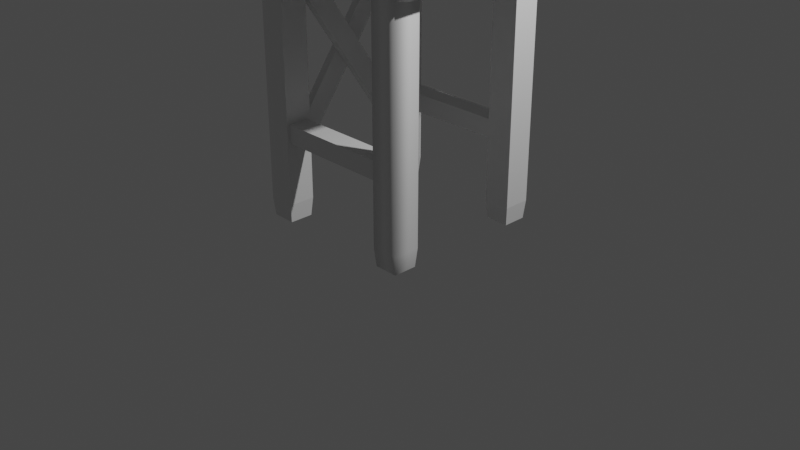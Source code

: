 # Source: chair_c.blend  (saved by Blender 3.3.6; exported with 4.5.12 LTS)
import bpy
from mathutils import Matrix  # noqa: F401  (used for matrix-valued properties, if any)

bpy.ops.wm.read_factory_settings(use_empty=True)
scene = bpy.context.scene
scene.name = 'Scene'

# ---- collections
col_collection = bpy.data.collections.new('Collection'); scene.collection.children.link(col_collection)

# ---- materials (node trees are filled in below, after node groups)
mat_material = bpy.data.materials.new('Material')
mat_material.alpha_threshold = 0.0
mat_material.use_transparent_shadow = False
mat_material.roughness = 0.5
mat_material.line_color = (0.0, 0.0, 0.0, 1.0)
mat_material_001 = bpy.data.materials.new('Material.001')
mat_material_001.alpha_threshold = 0.0
mat_material_001.use_transparent_shadow = False
mat_material_001.roughness = 0.5
mat_material_001.line_color = (0.0, 0.0, 0.0, 1.0)
mat_material_002 = bpy.data.materials.new('Material.002')
mat_material_002.alpha_threshold = 0.0
mat_material_002.use_transparent_shadow = False
mat_material_002.roughness = 0.5
mat_material_002.line_color = (0.0, 0.0, 0.0, 1.0)
mat_material_003 = bpy.data.materials.new('Material.003')
mat_material_003.alpha_threshold = 0.0
mat_material_003.use_transparent_shadow = False
mat_material_003.roughness = 0.5
mat_material_003.line_color = (0.0, 0.0, 0.0, 1.0)
mat_material_004 = bpy.data.materials.new('Material.004')
mat_material_004.alpha_threshold = 0.0
mat_material_004.use_transparent_shadow = False
mat_material_004.roughness = 0.5
mat_material_004.line_color = (0.0, 0.0, 0.0, 1.0)
mat_material_005 = bpy.data.materials.new('Material.005')
mat_material_005.alpha_threshold = 0.0
mat_material_005.use_transparent_shadow = False
mat_material_005.roughness = 0.5
mat_material_005.line_color = (0.0, 0.0, 0.0, 1.0)
mat_material_006 = bpy.data.materials.new('Material.006')
mat_material_006.alpha_threshold = 0.0
mat_material_006.use_transparent_shadow = False
mat_material_006.roughness = 0.5
mat_material_006.line_color = (0.0, 0.0, 0.0, 1.0)
mat_material_007 = bpy.data.materials.new('Material.007')
mat_material_007.alpha_threshold = 0.0
mat_material_007.use_transparent_shadow = False
mat_material_007.roughness = 0.5
mat_material_007.line_color = (0.0, 0.0, 0.0, 1.0)
mat_material_008 = bpy.data.materials.new('Material.008')
mat_material_008.alpha_threshold = 0.0
mat_material_008.use_transparent_shadow = False
mat_material_008.roughness = 0.5
mat_material_008.line_color = (0.0, 0.0, 0.0, 1.0)

# ---- material node trees
mat_material.use_nodes = True; mat_material.node_tree.nodes.clear()
_N = mat_material.node_tree.nodes; _L = mat_material.node_tree.links
n0 = _N.new('ShaderNodeOutputMaterial'); n0.name = 'Material Output'; n0.location = (300, 300)
n1 = _N.new('ShaderNodeBsdfPrincipled'); n1.name = 'Principled BSDF'; n1.location = (10, 300)
n1.distribution = 'GGX'
n1.subsurface_method = 'RANDOM_WALK_SKIN'
n1.inputs[3].default_value = 1.45
n1.inputs[27].default_value = (0.0, 0.0, 0.0, 1.0)
n1.inputs[28].default_value = 1.0
_L.new(n1.outputs[0], n0.inputs[0])
n0.is_active_output = True
mat_material_001.use_nodes = True; mat_material_001.node_tree.nodes.clear()
_N = mat_material_001.node_tree.nodes; _L = mat_material_001.node_tree.links
n0 = _N.new('ShaderNodeOutputMaterial'); n0.name = 'Material Output'; n0.location = (300, 300)
n1 = _N.new('ShaderNodeBsdfPrincipled'); n1.name = 'Principled BSDF'; n1.location = (10, 300)
n1.distribution = 'GGX'
n1.subsurface_method = 'RANDOM_WALK_SKIN'
n1.inputs[3].default_value = 1.45
n1.inputs[27].default_value = (0.0, 0.0, 0.0, 1.0)
n1.inputs[28].default_value = 1.0
_L.new(n1.outputs[0], n0.inputs[0])
n0.is_active_output = True
mat_material_002.use_nodes = True; mat_material_002.node_tree.nodes.clear()
_N = mat_material_002.node_tree.nodes; _L = mat_material_002.node_tree.links
n0 = _N.new('ShaderNodeOutputMaterial'); n0.name = 'Material Output'; n0.location = (300, 300)
n1 = _N.new('ShaderNodeBsdfPrincipled'); n1.name = 'Principled BSDF'; n1.location = (10, 300)
n1.distribution = 'GGX'
n1.subsurface_method = 'RANDOM_WALK_SKIN'
n1.inputs[3].default_value = 1.45
n1.inputs[27].default_value = (0.0, 0.0, 0.0, 1.0)
n1.inputs[28].default_value = 1.0
_L.new(n1.outputs[0], n0.inputs[0])
n0.is_active_output = True
mat_material_003.use_nodes = True; mat_material_003.node_tree.nodes.clear()
_N = mat_material_003.node_tree.nodes; _L = mat_material_003.node_tree.links
n0 = _N.new('ShaderNodeOutputMaterial'); n0.name = 'Material Output'; n0.location = (300, 300)
n1 = _N.new('ShaderNodeBsdfPrincipled'); n1.name = 'Principled BSDF'; n1.location = (10, 300)
n1.distribution = 'GGX'
n1.subsurface_method = 'RANDOM_WALK_SKIN'
n1.inputs[3].default_value = 1.45
n1.inputs[27].default_value = (0.0, 0.0, 0.0, 1.0)
n1.inputs[28].default_value = 1.0
_L.new(n1.outputs[0], n0.inputs[0])
n0.is_active_output = True
mat_material_004.use_nodes = True; mat_material_004.node_tree.nodes.clear()
_N = mat_material_004.node_tree.nodes; _L = mat_material_004.node_tree.links
n0 = _N.new('ShaderNodeOutputMaterial'); n0.name = 'Material Output'; n0.location = (300, 300)
n1 = _N.new('ShaderNodeBsdfPrincipled'); n1.name = 'Principled BSDF'; n1.location = (10, 300)
n1.distribution = 'GGX'
n1.subsurface_method = 'RANDOM_WALK_SKIN'
n1.inputs[3].default_value = 1.45
n1.inputs[27].default_value = (0.0, 0.0, 0.0, 1.0)
n1.inputs[28].default_value = 1.0
_L.new(n1.outputs[0], n0.inputs[0])
n0.is_active_output = True
mat_material_005.use_nodes = True; mat_material_005.node_tree.nodes.clear()
_N = mat_material_005.node_tree.nodes; _L = mat_material_005.node_tree.links
n0 = _N.new('ShaderNodeOutputMaterial'); n0.name = 'Material Output'; n0.location = (300, 300)
n1 = _N.new('ShaderNodeBsdfPrincipled'); n1.name = 'Principled BSDF'; n1.location = (10, 300)
n1.distribution = 'GGX'
n1.subsurface_method = 'RANDOM_WALK_SKIN'
n1.inputs[3].default_value = 1.45
n1.inputs[27].default_value = (0.0, 0.0, 0.0, 1.0)
n1.inputs[28].default_value = 1.0
_L.new(n1.outputs[0], n0.inputs[0])
n0.is_active_output = True
mat_material_006.use_nodes = True; mat_material_006.node_tree.nodes.clear()
_N = mat_material_006.node_tree.nodes; _L = mat_material_006.node_tree.links
n0 = _N.new('ShaderNodeOutputMaterial'); n0.name = 'Material Output'; n0.location = (300, 300)
n1 = _N.new('ShaderNodeBsdfPrincipled'); n1.name = 'Principled BSDF'; n1.location = (10, 300)
n1.distribution = 'GGX'
n1.subsurface_method = 'RANDOM_WALK_SKIN'
n1.inputs[3].default_value = 1.45
n1.inputs[27].default_value = (0.0, 0.0, 0.0, 1.0)
n1.inputs[28].default_value = 1.0
_L.new(n1.outputs[0], n0.inputs[0])
n0.is_active_output = True
mat_material_007.use_nodes = True; mat_material_007.node_tree.nodes.clear()
_N = mat_material_007.node_tree.nodes; _L = mat_material_007.node_tree.links
n0 = _N.new('ShaderNodeOutputMaterial'); n0.name = 'Material Output'; n0.location = (300, 300)
n1 = _N.new('ShaderNodeBsdfPrincipled'); n1.name = 'Principled BSDF'; n1.location = (10, 300)
n1.distribution = 'GGX'
n1.subsurface_method = 'RANDOM_WALK_SKIN'
n1.inputs[3].default_value = 1.45
n1.inputs[27].default_value = (0.0, 0.0, 0.0, 1.0)
n1.inputs[28].default_value = 1.0
_L.new(n1.outputs[0], n0.inputs[0])
n0.is_active_output = True
mat_material_008.use_nodes = True; mat_material_008.node_tree.nodes.clear()
_N = mat_material_008.node_tree.nodes; _L = mat_material_008.node_tree.links
n0 = _N.new('ShaderNodeOutputMaterial'); n0.name = 'Material Output'; n0.location = (300, 300)
n1 = _N.new('ShaderNodeBsdfPrincipled'); n1.name = 'Principled BSDF'; n1.location = (10, 300)
n1.distribution = 'GGX'
n1.subsurface_method = 'RANDOM_WALK_SKIN'
n1.inputs[3].default_value = 1.45
n1.inputs[27].default_value = (0.0, 0.0, 0.0, 1.0)
n1.inputs[28].default_value = 1.0
_L.new(n1.outputs[0], n0.inputs[0])
n0.is_active_output = True

# ---- world
world_world = bpy.data.worlds.new('World'); scene.world = world_world
world_world.use_nodes = True; world_world.node_tree.nodes.clear()
_N = world_world.node_tree.nodes; _L = world_world.node_tree.links
n0 = _N.new('ShaderNodeOutputWorld'); n0.name = 'World Output'; n0.location = (300, 300)
n1 = _N.new('ShaderNodeBackground'); n1.name = 'Background'; n1.location = (10, 300)
n1.inputs[0].default_value = (0.05088, 0.05088, 0.05088, 1.0)
_L.new(n1.outputs[0], n0.inputs[0])
n0.is_active_output = True
world_world.color = (0.05088, 0.05088, 0.05088)
world_world.use_sun_shadow = False
world_world.sun_shadow_jitter_overblur = 0.0

# ---- cameras
cam_camera = bpy.data.cameras.new('Camera')
cam_camera.clip_end = 100.0
cam_camera.ortho_scale = 7.314

# ---- lights
light_light = bpy.data.lights.new('Light', 'POINT')
light_light.transmission_factor = 0.0
light_light.energy = 1000.0
light_light.shadow_soft_size = 0.1
light_light.shadow_maximum_resolution = 0.006
light_light.use_absolute_resolution = True

# ---- meshes
me_cube = bpy.data.meshes.new('Cube')
me_cube.from_pydata([(1.118, 1.0, -3.414), (0.9397, 1.0, -4.372), (1.118, -1.0, -3.414), (0.9397, -1.0, -4.372), (-1.0, 1.0, 1.647), (-1.0, 1.0, -0.3526), (-1.0, -1.0, 1.647), (-1.0, -1.0, -0.3526), (-1.0, 0.0, -1.0), (1.057, 0.0, -3.741), (-1.0, 0.0, 1.0), (0.8783, 0.0, -4.701), (-1.0, 0.5, 1.031), (0.8962, 0.5, -4.605), (-1.0, 0.5, -0.969), (1.075, 0.5, -3.645), (-1.0, -0.5, -0.969), (1.075, -0.5, -3.645), (-1.0, -0.5, 1.031), (0.8962, -0.5, -4.605), (0.0, 1.0, -0.969), (0.0, -1.0, 1.031), (0.0, -1.0, -0.969), (0.0, 1.0, 1.031), (0.0, 0.0, -2.114), (0.0, 0.0, -0.1218), (0.0, 0.5, 0.4127), (0.0, 0.5, -1.584), (0.0, -0.5, -1.584), (0.0, -0.5, 0.4127), (-0.5, 1.0, 0.3835), (-0.5, -1.0, 2.384), (-0.5, 0.0, -1.156), (-0.5, 0.5, -0.8098), (-0.5, -0.5, -0.8098), (-0.5, -1.0, 0.3835), (-0.5, 1.0, 2.384), (-0.5, 0.0, 0.8445), (-0.5, 0.5, 1.19), (-0.5, -0.5, 1.19), (0.5098, -1.0, -0.9788), (0.5206, 1.0, 1.005), (0.4988, 0.0, -0.8247), (0.5077, 0.5, -0.1843), (0.5077, -0.5, -0.1843), (0.5098, 1.0, -0.9788), (0.5206, -1.0, 1.005), (0.4887, 0.0, -2.63), (0.4954, 0.5, -2.041), (0.4954, -0.5, -2.041), (-0.75, 1.0, 0.3835), (-0.75, -1.0, 2.384), (-0.75, 0.0, -1.0), (-0.75, 0.5, -0.7707), (-0.75, -0.5, -0.7707), (-0.75, -1.0, 0.3835), (-0.75, 1.0, 2.384), (-0.75, 0.0, 1.0), (-0.75, 0.5, 1.229), (-0.75, -0.5, 1.229), (-1.0, 0.75, 1.407), (0.9152, 0.75, -4.503), (-1.0, 0.75, -0.5928), (1.093, 0.75, -3.548), (0.0, 0.75, -1.138), (0.0, 0.75, 0.8623), (-0.5, 0.75, -0.03696), (-0.5, 0.75, 1.963), (0.5154, 0.75, 0.5211), (0.5029, 0.75, -1.403), (-0.75, 0.75, -0.03696), (-0.75, 0.75, 1.963), (-0.25, -1.0, -0.3526), (-0.25, 1.0, 1.647), (-0.25, 0.0, 0.4056), (-0.25, 0.5, 0.7254), (-0.25, -0.5, 0.7254), (-0.25, 1.0, -0.3526), (-0.25, -1.0, 1.647), (-0.25, 0.0, -1.595), (-0.25, 0.5, -1.275), (-0.25, -0.5, -1.275), (-0.25, 0.75, 1.369), (-0.25, 0.75, -0.6308), (0.25, 1.0, -1.0), (0.25, -1.0, 1.0), (0.25, 0.0, -2.454), (0.25, 0.5, -1.841), (0.25, -0.5, -1.841), (0.25, -1.0, -1.0), (0.25, 1.0, 1.0), (0.25, 0.0, -0.4649), (0.25, 0.5, 0.1464), (0.25, -0.5, 0.1464), (0.25, 0.75, -1.224), (0.25, 0.75, 0.7698), (0.7516, -1.0, -1.33), (0.8788, 1.0, 0.5845), (0.7963, 0.0, -0.8319), (0.8275, 0.5, -0.3129), (0.8275, -0.5, -0.3129), (0.7516, 1.0, -1.33), (0.8788, -1.0, 0.5845), (0.6784, 0.0, -2.536), (0.7038, 0.5, -2.126), (0.7038, -0.5, -2.126), (0.8566, 0.75, 0.1822), (0.7296, 0.75, -1.71), (-1.0, 0.25, -1.0), (1.062, 0.25, -3.715), (-1.0, 0.25, 1.0), (0.8831, 0.25, -4.675), (0.0, 0.25, -0.02806), (0.0, 0.25, -2.021), (-0.5, 0.25, -1.139), (-0.5, 0.25, 0.8614), (0.5008, 0.25, -0.7024), (0.4903, 0.25, -2.522), (-0.75, 0.25, -1.0), (-0.75, 0.25, 1.0), (-0.25, 0.25, 0.4438), (-0.25, 0.25, -1.556), (0.25, 0.25, -2.347), (0.25, 0.25, -0.3603), (0.8023, 0.25, -0.7297), (0.6836, 0.25, -2.449), (-1.0, -0.25, 1.0), (0.8831, -0.25, -4.675), (-1.0, -0.25, -1.0), (1.062, -0.25, -3.715), (0.0, -0.25, -0.02806), (0.0, -0.25, -2.021), (-0.5, -0.25, -1.139), (-0.5, -0.25, 0.8614), (0.5008, -0.25, -0.7024), (0.4903, -0.25, -2.522), (-0.75, -0.25, -1.0), (-0.75, -0.25, 1.0), (-0.25, -0.25, 0.4438), (-0.25, -0.25, -1.556), (0.25, -0.25, -2.347), (0.25, -0.25, -0.3603), (0.8023, -0.25, -0.7297), (0.6836, -0.25, -2.449), (-1.0, -0.75, -0.5928), (1.093, -0.75, -3.548), (-1.0, -0.75, 1.407), (0.9152, -0.75, -4.503), (0.0, -0.75, -1.138), (0.0, -0.75, 0.8623), (-0.5, -0.75, -0.03696), (-0.5, -0.75, 1.963), (0.5154, -0.75, 0.5211), (0.5029, -0.75, -1.403), (-0.75, -0.75, -0.03696), (-0.75, -0.75, 1.963), (-0.25, -0.75, 1.369), (-0.25, -0.75, -0.6308), (0.25, -0.75, -1.224), (0.25, -0.75, 0.7698), (0.8566, -0.75, 0.1822), (0.7296, -0.75, -1.71), (-0.875, 1.0, 0.05635), (-0.875, -1.0, 2.056), (-0.875, 0.0, -1.0), (-0.875, 0.5, -0.8681), (-0.875, -0.5, -0.8681), (-0.875, -1.0, 0.05635), (-0.875, 1.0, 2.056), (-0.875, 0.0, 1.0), (-0.875, 0.5, 1.132), (-0.875, -0.5, 1.132), (-0.875, 0.75, -0.2814), (-0.875, 0.75, 1.719), (-0.875, 0.25, -1.0), (-0.875, 0.25, 1.0), (-0.875, -0.25, -1.0), (-0.875, -0.25, 1.0), (-0.875, -0.75, -0.2814), (-0.875, -0.75, 1.719), (-0.625, -1.0, 0.5174), (-0.625, 1.0, 2.517), (-0.625, 0.0, 0.9751), (-0.625, 0.5, 1.268), (-0.625, -0.5, 1.268), (-0.625, 1.0, 0.5174), (-0.625, -1.0, 2.517), (-0.625, 0.0, -1.025), (-0.625, 0.5, -0.7315), (-0.625, -0.5, -0.7315), (-0.625, 0.75, 2.056), (-0.625, 0.75, 0.05635), (-0.625, 0.25, 0.9812), (-0.625, 0.25, -1.019), (-0.625, -0.25, 0.9812), (-0.625, -0.25, -1.019), (-0.625, -0.75, 2.056), (-0.625, -0.75, 0.05635), (-0.375, 1.0, 0.05635), (-0.375, -1.0, 2.056), (-0.375, 0.0, -1.36), (-0.375, 0.5, -1.023), (-0.375, -0.5, -1.023), (-0.375, 0.75, -0.2833), (-0.375, -1.0, 0.05635), (-0.375, 1.0, 2.056), (-0.375, 0.0, 0.6402), (-0.375, 0.5, 0.9773), (-0.375, -0.5, 0.9773), (-0.375, 0.75, 1.717), (-0.375, 0.25, -1.332), (-0.375, 0.25, 0.6677), (-0.375, -0.25, -1.332), (-0.375, -0.25, 0.6677), (-0.375, -0.75, -0.2833), (-0.375, -0.75, 1.717), (-0.125, -1.0, -0.7315), (-0.125, 1.0, 1.268), (-0.125, 0.0, 0.1574), (-0.125, 0.5, 0.5487), (-0.125, -0.5, 0.5487), (-0.125, 0.75, 1.038), (-0.125, 1.0, -0.7315), (-0.125, -1.0, 1.268), (-0.125, 0.0, -1.839), (-0.125, 0.5, -1.451), (-0.125, -0.5, -1.451), (-0.125, 0.75, -0.9616), (-0.125, 0.25, 0.2198), (-0.125, 0.25, -1.778), (-0.125, -0.25, 0.2198), (-0.125, -0.25, -1.778), (-0.125, -0.75, 1.038), (-0.125, -0.75, -0.9616), (0.125, 1.0, -1.0), (0.125, -1.0, 1.0), (0.125, 0.0, -2.322), (0.125, 0.5, -1.719), (0.125, -0.5, -1.719), (0.125, 0.75, -1.167), (0.125, -1.0, -1.0), (0.125, 1.0, 1.0), (0.125, 0.0, -0.3354), (0.125, 0.5, 0.2739), (0.125, -0.5, 0.2739), (0.125, 0.75, 0.8314), (0.125, 0.25, -2.218), (0.125, 0.25, -0.2309), (0.125, -0.25, -2.218), (0.125, -0.25, -0.2309), (0.125, -0.75, -1.167), (0.125, -0.75, 0.8314), (0.3809, -1.0, -0.9707), (0.3809, 1.0, 1.017), (0.3789, 0.0, -0.5408), (0.3801, 0.5, 0.07205), (0.3801, -0.5, 0.07205), (0.3808, 0.75, 0.7101), (0.3809, 1.0, -0.9707), (0.3809, -1.0, 1.017), (0.3756, 0.0, -2.466), (0.3787, 0.5, -1.873), (0.3787, -0.5, -1.873), (0.3805, 0.75, -1.262), (0.3792, 0.25, -0.433), (0.3763, 0.25, -2.364), (0.3792, -0.25, -0.433), (0.3763, -0.25, -2.364), (0.3808, -0.75, 0.7101), (0.3805, -0.75, -1.262), (0.6218, 1.0, -0.9534), (0.6799, -1.0, 0.9701), (0.5714, 0.0, -2.519), (0.5878, 0.5, -1.982), (0.5878, -0.5, -1.982), (0.6061, 0.75, -1.409), (0.6218, -1.0, -0.9534), (0.6799, 1.0, 0.9701), (0.6227, 0.0, -0.8315), (0.6427, 0.5, -0.2384), (0.6427, -0.5, -0.2384), (0.6647, 0.75, 0.4563), (0.5748, 0.25, -2.413), (0.6267, 0.25, -0.7139), (0.5748, -0.25, -2.413), (0.6267, -0.25, -0.7139), (0.6061, -0.75, -1.409), (0.6647, -0.75, 0.4563), (0.8696, -1.0, -2.596), (1.049, 1.0, -0.8356), (0.9748, 0.0, -1.578), (1.002, 0.5, -1.297), (1.002, -0.5, -1.297), (1.024, 0.75, -1.083), (0.8696, 1.0, -2.596), (1.049, -1.0, -0.8356), (0.7985, 0.0, -3.265), (0.8232, 0.5, -3.041), (0.8232, -0.5, -3.041), (0.8453, 0.75, -2.833), (0.9807, 0.25, -1.52), (0.804, 0.25, -3.213), (0.9807, -0.25, -1.52), (0.804, -0.25, -3.213), (1.024, -0.75, -1.083), (0.8453, -0.75, -2.833), (-1.0, 0.875, 1.581), (0.927, 0.875, -4.44), (-1.0, 0.875, -0.419), (1.105, 0.875, -3.485), (0.0, 0.875, -0.9993), (0.0, 0.875, 1.001), (-0.5, 0.875, 0.2651), (-0.5, 0.875, 2.265), (0.5184, 0.875, 0.8275), (0.5066, 0.875, -1.14), (-0.75, 0.875, 0.2651), (-0.75, 0.875, 2.265), (-0.25, 0.875, -0.419), (-0.25, 0.875, 1.581), (0.25, 0.875, 0.9624), (0.25, 0.875, -1.035), (0.7403, 0.875, -1.525), (0.8674, 0.875, 0.3759), (-0.875, 0.875, 1.963), (-0.875, 0.875, -0.03696), (-0.625, 0.875, 0.3835), (-0.625, 0.875, 2.384), (-0.375, 0.875, -0.03696), (-0.375, 0.875, 1.963), (-0.125, 0.875, 1.224), (-0.125, 0.875, -0.776), (0.125, 0.875, -1.025), (0.125, 0.875, 0.9751), (0.3809, 0.875, 0.9407), (0.3808, 0.875, -1.041), (0.6144, 0.875, -1.165), (0.6731, 0.875, 0.7366), (1.036, 0.875, -0.9673), (0.857, 0.875, -2.719), (-1.0, 0.625, -0.8064), (1.083, 0.625, -3.601), (0.0, 0.625, -1.336), (0.0, 0.625, 0.6636), (-0.5, 0.625, -0.4212), (-0.5, 0.625, 1.579), (0.5116, 0.625, 0.1548), (0.4989, 0.625, -1.722), (-0.75, 0.625, -0.419), (-0.75, 0.625, 1.581), (-1.0, 0.625, 1.194), (0.9047, 0.625, -4.56), (-0.25, 0.625, 1.04), (-0.25, 0.625, -0.9606), (0.25, 0.625, -1.52), (0.25, 0.625, 0.471), (0.843, 0.625, -0.05313), (0.7169, 0.625, -1.917), (-0.875, 0.625, -0.5928), (-0.875, 0.625, 1.407), (-0.625, 0.625, 1.647), (-0.625, 0.625, -0.3526), (-0.375, 0.625, -0.6491), (-0.375, 0.625, 1.351), (-0.125, 0.625, 0.7742), (-0.125, 0.625, -1.226), (0.125, 0.625, -1.417), (0.125, 0.625, 0.5775), (0.3805, 0.625, 0.3972), (0.3798, 0.625, -1.56), (0.5967, 0.625, -1.697), (0.6539, 0.625, 0.1119), (1.014, 0.625, -1.183), (0.8346, 0.625, -2.937), (-1.0, 0.375, 1.0), (0.8892, 0.375, -4.643), (-1.0, 0.375, -1.0), (1.068, 0.375, -3.683), (0.0, 0.375, 0.1636), (0.0, 0.375, -1.831), (-0.5, 0.375, -1.075), (-0.5, 0.375, 0.9254), (0.504, 0.375, -0.4814), (0.4926, 0.375, -2.318), (-0.75, 0.375, -0.9806), (-0.75, 0.375, 1.019), (-0.25, 0.375, 0.5487), (-0.25, 0.375, -1.451), (0.25, 0.375, -2.131), (0.25, 0.375, -0.1453), (0.813, 0.375, -0.5515), (0.6923, 0.375, -2.309), (-0.875, 0.375, 1.001), (-0.875, 0.375, -0.9991), (-0.625, 0.375, -0.9746), (-0.625, 0.375, 1.025), (-0.375, 0.375, 0.7439), (-0.375, 0.375, -1.256), (-0.125, 0.375, -1.637), (-0.125, 0.375, 0.3628), (0.125, 0.375, -0.01626), (0.125, 0.375, -2.006), (0.3774, 0.375, -2.156), (0.3796, 0.375, -0.2188), (0.6335, 0.375, -0.5165), (0.5803, 0.375, -2.23), (0.8124, 0.375, -3.137), (0.99, 0.375, -1.424), (-1.0, 0.125, -1.0), (1.058, 0.125, -3.735), (0.0, 0.125, -0.1126), (0.0, 0.125, -2.105), (-0.5, 0.125, -1.156), (-0.5, 0.125, 0.8444), (0.4992, 0.125, -0.8061), (0.489, 0.125, -2.614), (-0.75, 0.125, -1.0), (-0.75, 0.125, 1.0), (-0.25, 0.125, 0.4055), (-0.25, 0.125, -1.595), (0.25, 0.125, -2.443), (0.25, 0.125, -0.4549), (0.7972, 0.125, -0.8152), (0.6793, 0.125, -2.52), (-1.0, 0.125, 1.0), (0.8794, 0.125, -4.695), (-0.875, 0.125, -1.0), (-0.875, 0.125, 1.0), (-0.625, 0.125, 0.9751), (-0.625, 0.125, -1.025), (-0.375, 0.125, -1.36), (-0.375, 0.125, 0.6401), (-0.125, 0.125, 0.1611), (-0.125, 0.125, -1.836), (0.125, 0.125, -2.312), (0.125, 0.125, -0.3254), (0.3789, 0.125, -0.5281), (0.3757, 0.125, -2.455), (0.572, 0.125, -2.501), (0.6234, 0.125, -0.8112), (0.9759, 0.125, -1.568), (0.7996, 0.125, -3.254), (-1.0, -0.125, 1.0), (0.8794, -0.125, -4.695), (-1.0, -0.125, -1.0), (1.058, -0.125, -3.735), (0.0, -0.125, -0.1126), (0.0, -0.125, -2.105), (-0.5, -0.125, -1.156), (-0.5, -0.125, 0.8444), (0.4992, -0.125, -0.8061), (0.489, -0.125, -2.614), (-0.75, -0.125, -1.0), (-0.75, -0.125, 1.0), (-0.25, -0.125, 0.4055), (-0.25, -0.125, -1.595), (0.25, -0.125, -2.443), (0.25, -0.125, -0.4549), (0.7972, -0.125, -0.8152), (0.6793, -0.125, -2.52), (-0.875, -0.125, 1.0), (-0.875, -0.125, -1.0), (-0.625, -0.125, -1.025), (-0.625, -0.125, 0.9751), (-0.375, -0.125, 0.6401), (-0.375, -0.125, -1.36), (-0.125, -0.125, -1.836), (-0.125, -0.125, 0.1611), (0.125, -0.125, -0.3254), (0.125, -0.125, -2.312), (0.3757, -0.125, -2.455), (0.3789, -0.125, -0.5281), (0.6234, -0.125, -0.8112), (0.572, -0.125, -2.501), (0.7996, -0.125, -3.254), (0.9759, -0.125, -1.568), (-1.0, -0.375, -1.0), (1.068, -0.375, -3.683), (0.0, -0.375, 0.1636), (0.0, -0.375, -1.831), (-0.5, -0.375, -1.075), (-0.5, -0.375, 0.9254), (0.504, -0.375, -0.4814), (0.4926, -0.375, -2.318), (-0.75, -0.375, -0.9806), (-0.75, -0.375, 1.019), (-0.25, -0.375, 0.5487), (-0.25, -0.375, -1.451), (0.25, -0.375, -2.131), (0.25, -0.375, -0.1453), (0.813, -0.375, -0.5515), (0.6923, -0.375, -2.309), (-1.0, -0.375, 1.0), (0.8892, -0.375, -4.643), (-0.875, -0.375, -0.9991), (-0.875, -0.375, 1.001), (-0.625, -0.375, 1.025), (-0.625, -0.375, -0.9746), (-0.375, -0.375, -1.256), (-0.375, -0.375, 0.7439), (-0.125, -0.375, 0.3628), (-0.125, -0.375, -1.637), (0.125, -0.375, -2.006), (0.125, -0.375, -0.01626), (0.3796, -0.375, -0.2188), (0.3774, -0.375, -2.156), (0.5803, -0.375, -2.23), (0.6335, -0.375, -0.5165), (0.99, -0.375, -1.424), (0.8124, -0.375, -3.137), (-1.0, -0.625, 1.194), (0.9047, -0.625, -4.56), (-1.0, -0.625, -0.8064), (1.083, -0.625, -3.601), (0.0, -0.625, -1.336), (0.0, -0.625, 0.6636), (-0.5, -0.625, -0.4212), (-0.5, -0.625, 1.579), (0.5116, -0.625, 0.1548), (0.4989, -0.625, -1.722), (-0.75, -0.625, -0.419), (-0.75, -0.625, 1.581), (-0.25, -0.625, 1.04), (-0.25, -0.625, -0.9606), (0.25, -0.625, -1.52), (0.25, -0.625, 0.471), (0.843, -0.625, -0.05313), (0.7169, -0.625, -1.917), (-0.875, -0.625, 1.407), (-0.875, -0.625, -0.5928), (-0.625, -0.625, -0.3526), (-0.625, -0.625, 1.647), (-0.375, -0.625, 1.351), (-0.375, -0.625, -0.6491), (-0.125, -0.625, -1.226), (-0.125, -0.625, 0.7742), (0.125, -0.625, 0.5775), (0.125, -0.625, -1.417), (0.3798, -0.625, -1.56), (0.3805, -0.625, 0.3972), (0.6539, -0.625, 0.1119), (0.5967, -0.625, -1.697), (0.8346, -0.625, -2.937), (1.014, -0.625, -1.183), (-1.0, -0.875, -0.419), (1.105, -0.875, -3.485), (0.0, -0.875, -0.9993), (0.0, -0.875, 1.001), (-0.5, -0.875, 0.2651), (-0.5, -0.875, 2.265), (0.5184, -0.875, 0.8275), (0.5066, -0.875, -1.14), (-0.75, -0.875, 0.2651), (-0.75, -0.875, 2.265), (-0.25, -0.875, 1.581), (-0.25, -0.875, -0.419), (0.25, -0.875, -1.035), (0.25, -0.875, 0.9624), (0.8674, -0.875, 0.3759), (0.7403, -0.875, -1.525), (-1.0, -0.875, 1.581), (0.927, -0.875, -4.44), (-0.875, -0.875, -0.03696), (-0.875, -0.875, 1.963), (-0.625, -0.875, 2.384), (-0.625, -0.875, 0.3835), (-0.375, -0.875, -0.03696), (-0.375, -0.875, 1.963), (-0.125, -0.875, 1.224), (-0.125, -0.875, -0.776), (0.125, -0.875, -1.025), (0.125, -0.875, 0.9751), (0.3809, -0.875, 0.9407), (0.3808, -0.875, -1.041), (0.6144, -0.875, -1.165), (0.6731, -0.875, 0.7366), (1.036, -0.875, -0.9673), (0.857, -0.875, -2.719), (1.161, 1.0, -4.849), (0.9805, 1.0, -5.637), (1.161, -1.0, -4.849), (0.9805, -1.0, -5.637), (1.147, -0.875, -4.908), (0.9676, 0.875, -5.693), (1.1, 0.125, -5.113), (1.099, 0.0, -5.118), (0.9195, -0.125, -5.904), (0.9183, 0.0, -5.909), (0.9293, 0.375, -5.861), (0.9364, 0.5, -5.83), (1.126, 0.625, -5.002), (1.117, 0.5, -5.039), (1.11, -0.375, -5.07), (1.117, -0.5, -5.039), (0.945, -0.625, -5.792), (0.9364, -0.5, -5.83), (0.945, 0.625, -5.792), (0.9557, 0.75, -5.746), (1.147, 0.875, -4.908), (1.136, 0.75, -4.959), (1.11, 0.375, -5.07), (1.104, 0.25, -5.097), (0.9195, 0.125, -5.904), (0.9232, 0.25, -5.888), (0.9293, -0.375, -5.861), (0.9232, -0.25, -5.888), (1.1, -0.125, -5.113), (1.104, -0.25, -5.097), (1.126, -0.625, -5.002), (1.136, -0.75, -4.959), (0.9676, -0.875, -5.693), (0.9557, -0.75, -5.746)], [], [(563, 560, 6, 163), (167, 163, 6, 7), (308, 306, 4, 5), (577, 561, 3, 288), (11, 425, 602, 587), (294, 289, 0, 1), (307, 1, 579, 583), (441, 425, 11, 296), (444, 442, 10, 8), (427, 424, 10, 169), (359, 350, 12, 170), (373, 351, 13, 297), (129, 477, 592, 607), (376, 374, 12, 14), (512, 510, 18, 16), (15, 377, 600, 591), (509, 493, 19, 298), (495, 492, 18, 171), (503, 478, 29, 244), (501, 479, 28, 226), (365, 342, 27, 225), (367, 343, 26, 243), (435, 410, 25, 242), (433, 411, 24, 224), (222, 217, 23, 20), (569, 546, 22, 216), (240, 235, 21, 22), (571, 547, 21, 235), (565, 548, 35, 180), (185, 181, 36, 30), (429, 412, 32, 187), (361, 344, 33, 188), (497, 480, 34, 189), (499, 481, 39, 208), (363, 345, 38, 207), (431, 413, 37, 206), (204, 199, 31, 35), (567, 549, 31, 199), (575, 550, 46, 271), (276, 271, 46, 40), (439, 414, 42, 278), (371, 346, 43, 279), (507, 482, 44, 280), (505, 483, 49, 262), (369, 347, 48, 261), (437, 415, 47, 260), (258, 253, 41, 45), (573, 551, 40, 252), (494, 484, 54, 166), (358, 348, 53, 165), (426, 416, 52, 164), (162, 168, 56, 50), (562, 552, 55, 167), (496, 485, 59, 184), (360, 349, 58, 183), (428, 417, 57, 182), (180, 186, 51, 55), (564, 553, 51, 186), (327, 317, 71, 190), (325, 316, 70, 172), (335, 315, 69, 263), (337, 314, 68, 281), (329, 313, 67, 209), (326, 312, 66, 191), (333, 311, 65, 245), (331, 310, 64, 227), (127, 443, 586, 605), (339, 307, 61, 299), (324, 306, 60, 173), (340, 350, 60, 62), (328, 318, 83, 203), (330, 319, 82, 221), (568, 554, 78, 223), (216, 223, 78, 72), (432, 418, 74, 218), (364, 352, 75, 219), (500, 486, 76, 220), (566, 555, 72, 204), (198, 205, 73, 77), (430, 419, 79, 200), (362, 353, 80, 201), (498, 487, 81, 202), (334, 320, 95, 257), (332, 321, 94, 239), (570, 556, 89, 240), (234, 241, 90, 84), (434, 420, 86, 236), (366, 354, 87, 237), (502, 488, 88, 238), (572, 557, 85, 259), (252, 259, 85, 89), (436, 421, 91, 254), (368, 355, 92, 255), (504, 489, 93, 256), (336, 322, 107, 275), (338, 323, 106, 293), (508, 490, 100, 292), (372, 356, 99, 291), (440, 422, 98, 290), (288, 295, 102, 96), (576, 558, 102, 295), (506, 491, 105, 274), (370, 357, 104, 273), (438, 423, 103, 272), (270, 277, 97, 101), (574, 559, 96, 276), (405, 391, 125, 282), (407, 390, 124, 300), (403, 389, 123, 264), (401, 388, 122, 246), (397, 387, 121, 210), (399, 386, 120, 228), (395, 385, 119, 192), (393, 384, 118, 174), (402, 383, 117, 265), (404, 382, 116, 283), (396, 381, 115, 211), (394, 380, 114, 193), (398, 379, 113, 229), (400, 378, 112, 247), (408, 424, 110, 108), (392, 374, 110, 175), (406, 375, 111, 301), (351, 61, 597, 596), (473, 459, 143, 284), (475, 458, 142, 302), (471, 457, 141, 266), (469, 456, 140, 248), (465, 455, 139, 212), (467, 454, 138, 230), (463, 453, 137, 194), (461, 452, 136, 176), (470, 451, 135, 267), (472, 450, 134, 285), (464, 449, 133, 213), (462, 448, 132, 195), (466, 447, 131, 231), (468, 446, 130, 249), (460, 442, 126, 177), (474, 443, 127, 303), (445, 129, 607, 606), (476, 492, 126, 128), (541, 527, 161, 286), (543, 526, 160, 304), (539, 525, 159, 268), (537, 524, 158, 250), (533, 523, 157, 214), (535, 522, 156, 232), (531, 521, 155, 196), (529, 520, 154, 178), (538, 519, 153, 269), (540, 518, 152, 287), (532, 517, 151, 215), (530, 516, 150, 197), (536, 515, 149, 251), (534, 514, 148, 233), (544, 560, 146, 144), (341, 15, 591, 590), (542, 511, 147, 305), (528, 510, 146, 179), (521, 528, 179, 155), (512, 529, 178, 144), (453, 460, 177, 137), (444, 461, 176, 128), (385, 392, 175, 119), (376, 393, 174, 108), (317, 324, 173, 71), (308, 325, 172, 62), (544, 562, 167, 7), (5, 4, 168, 162), (408, 426, 164, 8), (340, 358, 165, 14), (476, 494, 166, 16), (485, 495, 171, 59), (349, 359, 170, 58), (417, 427, 169, 57), (55, 51, 163, 167), (553, 563, 163, 51), (520, 530, 197, 154), (517, 531, 196, 151), (452, 462, 195, 136), (449, 463, 194, 133), (384, 394, 193, 118), (381, 395, 192, 115), (316, 326, 191, 70), (313, 327, 190, 67), (549, 564, 186, 31), (35, 31, 186, 180), (413, 428, 182, 37), (345, 360, 183, 38), (481, 496, 184, 39), (484, 497, 189, 54), (348, 361, 188, 53), (416, 429, 187, 52), (50, 56, 181, 185), (552, 565, 180, 55), (522, 532, 215, 156), (516, 533, 214, 150), (454, 464, 213, 138), (448, 465, 212, 132), (386, 396, 211, 120), (380, 397, 210, 114), (480, 498, 202, 34), (344, 362, 201, 33), (412, 430, 200, 32), (30, 36, 205, 198), (548, 566, 204, 35), (312, 328, 203, 66), (319, 329, 209, 82), (554, 567, 199, 78), (72, 78, 199, 204), (418, 431, 206, 74), (352, 363, 207, 75), (486, 499, 208, 76), (523, 534, 233, 157), (515, 535, 232, 149), (455, 466, 231, 139), (446, 467, 230, 130), (387, 398, 229, 121), (378, 399, 228, 112), (478, 500, 220, 29), (343, 364, 219, 26), (410, 432, 218, 25), (22, 21, 223, 216), (547, 568, 223, 21), (311, 330, 221, 65), (318, 331, 227, 83), (555, 569, 216, 72), (77, 73, 217, 222), (419, 433, 224, 79), (353, 365, 225, 80), (487, 501, 226, 81), (525, 536, 251, 159), (514, 537, 250, 148), (457, 468, 249, 141), (447, 469, 248, 131), (389, 400, 247, 123), (379, 401, 246, 113), (479, 502, 238, 28), (342, 366, 237, 27), (411, 434, 236, 24), (20, 23, 241, 234), (546, 570, 240, 22), (310, 332, 239, 64), (320, 333, 245, 95), (557, 571, 235, 85), (89, 85, 235, 240), (421, 435, 242, 91), (355, 367, 243, 92), (489, 503, 244, 93), (524, 538, 269, 158), (518, 539, 268, 152), (456, 470, 267, 140), (450, 471, 266, 134), (388, 402, 265, 122), (382, 403, 264, 116), (482, 504, 256, 44), (346, 368, 255, 43), (414, 436, 254, 42), (40, 46, 259, 252), (550, 572, 259, 46), (314, 334, 257, 68), (321, 335, 263, 94), (556, 573, 252, 89), (84, 90, 253, 258), (420, 437, 260, 86), (354, 369, 261, 87), (488, 505, 262, 88), (526, 540, 287, 160), (519, 541, 286, 153), (458, 472, 285, 142), (451, 473, 284, 135), (390, 404, 283, 124), (383, 405, 282, 117), (551, 574, 276, 40), (45, 41, 277, 270), (415, 438, 272, 47), (347, 370, 273, 48), (483, 506, 274, 49), (315, 336, 275, 69), (323, 337, 281, 106), (490, 507, 280, 100), (356, 371, 279, 99), (422, 439, 278, 98), (96, 102, 271, 276), (558, 575, 271, 102), (527, 542, 305, 161), (513, 543, 304, 145), (459, 474, 303, 143), (445, 475, 302, 129), (391, 406, 301, 125), (377, 407, 300, 109), (545, 576, 295, 2), (3, 2, 295, 288), (409, 440, 290, 9), (341, 372, 291, 15), (477, 508, 292, 17), (309, 338, 293, 63), (322, 339, 299, 107), (491, 509, 298, 105), (357, 373, 297, 104), (423, 441, 296, 103), (101, 97, 289, 294), (559, 577, 288, 96), (101, 294, 339, 322), (0, 289, 338, 309), (97, 277, 337, 323), (45, 270, 336, 315), (84, 258, 335, 321), (41, 253, 334, 314), (90, 241, 333, 320), (20, 234, 332, 310), (77, 222, 331, 318), (23, 217, 330, 311), (73, 205, 329, 319), (30, 198, 328, 312), (36, 181, 327, 313), (50, 185, 326, 316), (5, 162, 325, 308), (56, 168, 324, 317), (289, 97, 323, 338), (270, 101, 322, 336), (234, 84, 321, 332), (253, 90, 320, 334), (217, 73, 319, 330), (198, 77, 318, 328), (168, 4, 306, 324), (294, 1, 307, 339), (109, 409, 584, 601), (222, 20, 310, 331), (241, 23, 311, 333), (185, 30, 312, 326), (205, 36, 313, 329), (277, 41, 314, 337), (258, 45, 315, 335), (162, 50, 316, 325), (181, 56, 317, 327), (62, 60, 306, 308), (107, 299, 373, 357), (63, 293, 372, 341), (106, 281, 371, 356), (69, 275, 370, 347), (94, 263, 369, 354), (68, 257, 368, 346), (95, 245, 367, 355), (64, 239, 366, 342), (83, 227, 365, 353), (65, 221, 364, 343), (82, 209, 363, 352), (66, 203, 362, 344), (70, 191, 361, 348), (67, 190, 360, 345), (71, 173, 359, 349), (62, 172, 358, 340), (275, 107, 357, 370), (293, 106, 356, 372), (257, 95, 355, 368), (239, 94, 354, 366), (203, 83, 353, 362), (221, 82, 352, 364), (14, 12, 350, 340), (190, 71, 349, 360), (172, 70, 348, 358), (263, 69, 347, 369), (281, 68, 346, 371), (209, 67, 345, 363), (191, 66, 344, 361), (245, 65, 343, 367), (227, 64, 342, 365), (0, 309, 598, 578), (299, 61, 351, 373), (173, 60, 350, 359), (15, 291, 407, 377), (104, 297, 406, 391), (48, 273, 405, 383), (99, 279, 404, 390), (43, 255, 403, 382), (87, 261, 402, 388), (27, 237, 401, 379), (92, 243, 400, 389), (26, 219, 399, 378), (80, 225, 398, 387), (33, 201, 397, 380), (75, 207, 396, 386), (38, 183, 395, 381), (53, 188, 394, 384), (14, 165, 393, 376), (58, 170, 392, 385), (111, 375, 588, 603), (297, 13, 375, 406), (170, 12, 374, 392), (243, 26, 378, 400), (225, 27, 379, 398), (188, 33, 380, 394), (207, 38, 381, 396), (279, 43, 382, 404), (261, 48, 383, 402), (165, 53, 384, 393), (183, 58, 385, 395), (219, 75, 386, 399), (201, 80, 387, 397), (237, 87, 388, 401), (255, 92, 389, 403), (291, 99, 390, 407), (273, 104, 391, 405), (108, 110, 374, 376), (125, 301, 441, 423), (109, 300, 440, 409), (124, 283, 439, 422), (117, 282, 438, 415), (122, 265, 437, 420), (116, 264, 436, 414), (123, 247, 435, 421), (113, 246, 434, 411), (121, 229, 433, 419), (112, 228, 432, 410), (120, 211, 431, 418), (114, 210, 430, 412), (118, 193, 429, 416), (115, 192, 428, 413), (119, 175, 427, 417), (108, 174, 426, 408), (8, 10, 424, 408), (282, 125, 423, 438), (300, 124, 422, 440), (264, 123, 421, 436), (246, 122, 420, 434), (210, 121, 419, 430), (228, 120, 418, 432), (192, 119, 417, 428), (174, 118, 416, 426), (265, 117, 415, 437), (283, 116, 414, 439), (211, 115, 413, 431), (193, 114, 412, 429), (229, 113, 411, 433), (247, 112, 410, 435), (175, 110, 424, 427), (301, 111, 425, 441), (493, 127, 605, 604), (9, 290, 475, 445), (103, 296, 474, 459), (47, 272, 473, 451), (98, 278, 472, 458), (42, 254, 471, 450), (86, 260, 470, 456), (24, 236, 469, 447), (91, 242, 468, 457), (25, 218, 467, 446), (79, 224, 466, 455), (32, 200, 465, 448), (74, 206, 464, 454), (37, 182, 463, 449), (52, 187, 462, 452), (8, 164, 461, 444), (57, 169, 460, 453), (375, 13, 589, 588), (296, 11, 443, 474), (169, 10, 442, 460), (242, 25, 446, 468), (224, 24, 447, 466), (187, 32, 448, 462), (206, 37, 449, 464), (278, 42, 450, 472), (260, 47, 451, 470), (164, 52, 452, 461), (182, 57, 453, 463), (218, 74, 454, 467), (200, 79, 455, 465), (236, 86, 456, 469), (254, 91, 457, 471), (290, 98, 458, 475), (272, 103, 459, 473), (128, 126, 442, 444), (143, 303, 509, 491), (129, 302, 508, 477), (142, 285, 507, 490), (135, 284, 506, 483), (140, 267, 505, 488), (134, 266, 504, 482), (141, 249, 503, 489), (131, 248, 502, 479), (139, 231, 501, 487), (130, 230, 500, 478), (138, 213, 499, 486), (132, 212, 498, 480), (136, 195, 497, 484), (133, 194, 496, 481), (137, 177, 495, 485), (128, 176, 494, 476), (16, 18, 492, 476), (284, 143, 491, 506), (302, 142, 490, 508), (266, 141, 489, 504), (248, 140, 488, 502), (212, 139, 487, 498), (230, 138, 486, 500), (194, 137, 485, 496), (176, 136, 484, 494), (267, 135, 483, 505), (285, 134, 482, 507), (213, 133, 481, 499), (195, 132, 480, 497), (231, 131, 479, 501), (249, 130, 478, 503), (177, 126, 492, 495), (303, 127, 493, 509), (63, 341, 590, 599), (17, 292, 543, 513), (105, 298, 542, 527), (49, 274, 541, 519), (100, 280, 540, 526), (44, 256, 539, 518), (88, 262, 538, 524), (28, 238, 537, 514), (93, 244, 536, 525), (29, 220, 535, 515), (81, 226, 534, 523), (34, 202, 533, 516), (76, 208, 532, 522), (39, 184, 531, 517), (54, 189, 530, 520), (16, 166, 529, 512), (59, 171, 528, 521), (171, 18, 510, 528), (298, 19, 511, 542), (545, 2, 580, 582), (226, 28, 514, 534), (244, 29, 515, 536), (189, 34, 516, 530), (208, 39, 517, 532), (280, 44, 518, 540), (262, 49, 519, 538), (166, 54, 520, 529), (184, 59, 521, 531), (220, 76, 522, 535), (202, 81, 523, 533), (238, 88, 524, 537), (256, 93, 525, 539), (292, 100, 526, 543), (274, 105, 527, 541), (144, 146, 510, 512), (161, 305, 577, 559), (145, 304, 576, 545), (160, 287, 575, 558), (153, 286, 574, 551), (158, 269, 573, 556), (152, 268, 572, 550), (159, 251, 571, 557), (148, 250, 570, 546), (157, 233, 569, 555), (149, 232, 568, 547), (156, 215, 567, 554), (150, 214, 566, 548), (154, 197, 565, 552), (151, 196, 564, 549), (155, 179, 563, 553), (144, 178, 562, 544), (7, 6, 560, 544), (286, 161, 559, 574), (304, 160, 558, 576), (268, 159, 557, 572), (250, 158, 556, 570), (214, 157, 555, 566), (232, 156, 554, 568), (196, 155, 553, 564), (178, 154, 552, 562), (269, 153, 551, 573), (287, 152, 550, 575), (215, 151, 549, 567), (197, 150, 548, 565), (251, 149, 547, 571), (233, 148, 546, 569), (61, 307, 583, 597), (305, 147, 561, 577), (179, 146, 560, 563), (610, 582, 580, 581), (602, 584, 585, 587), (596, 590, 591, 589), (604, 592, 593, 595), (583, 598, 599, 597), (588, 600, 601, 603), (586, 606, 607, 605), (594, 608, 609, 611), (579, 578, 598, 583), (597, 599, 590, 596), (589, 591, 600, 588), (603, 601, 584, 602), (587, 585, 606, 586), (605, 607, 592, 604), (595, 593, 608, 594), (611, 609, 582, 610), (309, 63, 599, 598), (147, 511, 594, 611), (377, 109, 601, 600), (9, 445, 606, 585), (145, 545, 582, 609), (409, 9, 585, 584), (19, 493, 604, 595), (17, 513, 608, 593), (425, 111, 603, 602), (443, 11, 587, 586), (1, 0, 578, 579), (3, 561, 610, 581), (477, 17, 593, 592), (13, 351, 596, 589), (513, 145, 609, 608), (2, 3, 581, 580), (511, 19, 595, 594), (561, 147, 611, 610)])
_uv = me_cube.uv_layers.new(name='UVMap')
_uv.uv.foreach_set('vector', [0.8594, 0.7344, 0.875, 0.7344, 0.875, 0.75, 0.8594, 0.75, 0.375, 0.9844, 0.625, 0.9844, 0.625, 1.0, 0.375, 1.0, 0.375, 0.2344, 0.625, 0.2344, 0.625, 0.25, 0.375, 0.25, 0.3594, 0.7344, 0.375, 0.7344, 0.375, 0.75, 0.3594, 0.75, 0.375, 0.625, 0.375, 0.6094, 0.375, 0.6094, 0.375, 0.625, 0.375, 0.4844, 0.625, 0.4844, 0.625, 0.5, 0.375, 0.5, 0.375, 0.5156, 0.375, 0.5, 0.375, 0.5, 0.375, 0.5156, 0.3594, 0.6094, 0.375, 0.6094, 0.375, 0.625, 0.3594, 0.625, 0.375, 0.1094, 0.625, 0.1094, 0.625, 0.125, 0.375, 0.125, 0.8594, 0.6094, 0.875, 0.6094, 0.875, 0.625, 0.8594, 0.625, 0.8594, 0.5469, 0.875, 0.5469, 0.875, 0.5625, 0.8594, 0.5625, 0.3594, 0.5469, 0.375, 0.5469, 0.375, 0.5625, 0.3594, 0.5625, 0.625, 0.6562, 0.625, 0.6719, 0.625, 0.6719, 0.625, 0.6562, 0.375, 0.1719, 0.625, 0.1719, 0.625, 0.1875, 0.375, 0.1875, 0.375, 0.04688, 0.625, 0.04688, 0.625, 0.0625, 0.375, 0.0625, 0.625, 0.5625, 0.625, 0.5781, 0.625, 0.5781, 0.625, 0.5625, 0.3594, 0.6719, 0.375, 0.6719, 0.375, 0.6875, 0.3594, 0.6875, 0.8594, 0.6719, 0.875, 0.6719, 0.875, 0.6875, 0.8594, 0.6875, 0.7344, 0.6719, 0.75, 0.6719, 0.75, 0.6875, 0.7344, 0.6875, 0.2344, 0.6719, 0.25, 0.6719, 0.25, 0.6875, 0.2344, 0.6875, 0.2344, 0.5469, 0.25, 0.5469, 0.25, 0.5625, 0.2344, 0.5625, 0.7344, 0.5469, 0.75, 0.5469, 0.75, 0.5625, 0.7344, 0.5625, 0.7344, 0.6094, 0.75, 0.6094, 0.75, 0.625, 0.7344, 0.625, 0.2344, 0.6094, 0.25, 0.6094, 0.25, 0.625, 0.2344, 0.625, 0.375, 0.3594, 0.625, 0.3594, 0.625, 0.375, 0.375, 0.375, 0.2344, 0.7344, 0.25, 0.7344, 0.25, 0.75, 0.2344, 0.75, 0.375, 0.8594, 0.625, 0.8594, 0.625, 0.875, 0.375, 0.875, 0.7344, 0.7344, 0.75, 0.7344, 0.75, 0.75, 0.7344, 0.75, 0.1719, 0.7344, 0.1875, 0.7344, 0.1875, 0.75, 0.1719, 0.75, 0.375, 0.2969, 0.625, 0.2969, 0.625, 0.3125, 0.375, 0.3125, 0.1719, 0.6094, 0.1875, 0.6094, 0.1875, 0.625, 0.1719, 0.625, 0.1719, 0.5469, 0.1875, 0.5469, 0.1875, 0.5625, 0.1719, 0.5625, 0.1719, 0.6719, 0.1875, 0.6719, 0.1875, 0.6875, 0.1719, 0.6875, 0.7969, 0.6719, 0.8125, 0.6719, 0.8125, 0.6875, 0.7969, 0.6875, 0.7969, 0.5469, 0.8125, 0.5469, 0.8125, 0.5625, 0.7969, 0.5625, 0.7969, 0.6094, 0.8125, 0.6094, 0.8125, 0.625, 0.7969, 0.625, 0.375, 0.9219, 0.625, 0.9219, 0.625, 0.9375, 0.375, 0.9375, 0.7969, 0.7344, 0.8125, 0.7344, 0.8125, 0.75, 0.7969, 0.75, 0.6719, 0.7344, 0.6875, 0.7344, 0.6875, 0.75, 0.6719, 0.75, 0.375, 0.7969, 0.625, 0.7969, 0.625, 0.8125, 0.375, 0.8125, 0.6719, 0.6094, 0.6875, 0.6094, 0.6875, 0.625, 0.6719, 0.625, 0.6719, 0.5469, 0.6875, 0.5469, 0.6875, 0.5625, 0.6719, 0.5625, 0.6719, 0.6719, 0.6875, 0.6719, 0.6875, 0.6875, 0.6719, 0.6875, 0.2969, 0.6719, 0.3125, 0.6719, 0.3125, 0.6875, 0.2969, 0.6875, 0.2969, 0.5469, 0.3125, 0.5469, 0.3125, 0.5625, 0.2969, 0.5625, 0.2969, 0.6094, 0.3125, 0.6094, 0.3125, 0.625, 0.2969, 0.625, 0.375, 0.4219, 0.625, 0.4219, 0.625, 0.4375, 0.375, 0.4375, 0.2969, 0.7344, 0.3125, 0.7344, 0.3125, 0.75, 0.2969, 0.75, 0.1406, 0.6719, 0.1562, 0.6719, 0.1562, 0.6875, 0.1406, 0.6875, 0.1406, 0.5469, 0.1562, 0.5469, 0.1562, 0.5625, 0.1406, 0.5625, 0.1406, 0.6094, 0.1562, 0.6094, 0.1562, 0.625, 0.1406, 0.625, 0.375, 0.2656, 0.625, 0.2656, 0.625, 0.2812, 0.375, 0.2812, 0.1406, 0.7344, 0.1562, 0.7344, 0.1562, 0.75, 0.1406, 0.75, 0.8281, 0.6719, 0.8438, 0.6719, 0.8438, 0.6875, 0.8281, 0.6875, 0.8281, 0.5469, 0.8438, 0.5469, 0.8438, 0.5625, 0.8281, 0.5625, 0.8281, 0.6094, 0.8438, 0.6094, 0.8438, 0.625, 0.8281, 0.625, 0.375, 0.9531, 0.625, 0.9531, 0.625, 0.9688, 0.375, 0.9688, 0.8281, 0.7344, 0.8438, 0.7344, 0.8438, 0.75, 0.8281, 0.75, 0.8281, 0.5156, 0.8438, 0.5156, 0.8438, 0.5312, 0.8281, 0.5312, 0.1406, 0.5156, 0.1562, 0.5156, 0.1562, 0.5312, 0.1406, 0.5312, 0.2969, 0.5156, 0.3125, 0.5156, 0.3125, 0.5312, 0.2969, 0.5312, 0.6719, 0.5156, 0.6875, 0.5156, 0.6875, 0.5312, 0.6719, 0.5312, 0.7969, 0.5156, 0.8125, 0.5156, 0.8125, 0.5312, 0.7969, 0.5312, 0.1719, 0.5156, 0.1875, 0.5156, 0.1875, 0.5312, 0.1719, 0.5312, 0.7344, 0.5156, 0.75, 0.5156, 0.75, 0.5312, 0.7344, 0.5312, 0.2344, 0.5156, 0.25, 0.5156, 0.25, 0.5312, 0.2344, 0.5312, 0.375, 0.6562, 0.375, 0.6406, 0.375, 0.6406, 0.375, 0.6562, 0.3594, 0.5156, 0.375, 0.5156, 0.375, 0.5312, 0.3594, 0.5312, 0.8594, 0.5156, 0.875, 0.5156, 0.875, 0.5312, 0.8594, 0.5312, 0.375, 0.2031, 0.625, 0.2031, 0.625, 0.2188, 0.375, 0.2188, 0.2031, 0.5156, 0.2188, 0.5156, 0.2188, 0.5312, 0.2031, 0.5312, 0.7656, 0.5156, 0.7812, 0.5156, 0.7812, 0.5312, 0.7656, 0.5312, 0.7656, 0.7344, 0.7812, 0.7344, 0.7812, 0.75, 0.7656, 0.75, 0.375, 0.8906, 0.625, 0.8906, 0.625, 0.9062, 0.375, 0.9062, 0.7656, 0.6094, 0.7812, 0.6094, 0.7812, 0.625, 0.7656, 0.625, 0.7656, 0.5469, 0.7812, 0.5469, 0.7812, 0.5625, 0.7656, 0.5625, 0.7656, 0.6719, 0.7812, 0.6719, 0.7812, 0.6875, 0.7656, 0.6875, 0.2031, 0.7344, 0.2188, 0.7344, 0.2188, 0.75, 0.2031, 0.75, 0.375, 0.3281, 0.625, 0.3281, 0.625, 0.3438, 0.375, 0.3438, 0.2031, 0.6094, 0.2188, 0.6094, 0.2188, 0.625, 0.2031, 0.625, 0.2031, 0.5469, 0.2188, 0.5469, 0.2188, 0.5625, 0.2031, 0.5625, 0.2031, 0.6719, 0.2188, 0.6719, 0.2188, 0.6875, 0.2031, 0.6875, 0.7031, 0.5156, 0.7188, 0.5156, 0.7188, 0.5312, 0.7031, 0.5312, 0.2656, 0.5156, 0.2812, 0.5156, 0.2812, 0.5312, 0.2656, 0.5312, 0.2656, 0.7344, 0.2812, 0.7344, 0.2812, 0.75, 0.2656, 0.75, 0.375, 0.3906, 0.625, 0.3906, 0.625, 0.4062, 0.375, 0.4062, 0.2656, 0.6094, 0.2812, 0.6094, 0.2812, 0.625, 0.2656, 0.625, 0.2656, 0.5469, 0.2812, 0.5469, 0.2812, 0.5625, 0.2656, 0.5625, 0.2656, 0.6719, 0.2812, 0.6719, 0.2812, 0.6875, 0.2656, 0.6875, 0.7031, 0.7344, 0.7188, 0.7344, 0.7188, 0.75, 0.7031, 0.75, 0.375, 0.8281, 0.625, 0.8281, 0.625, 0.8438, 0.375, 0.8438, 0.7031, 0.6094, 0.7188, 0.6094, 0.7188, 0.625, 0.7031, 0.625, 0.7031, 0.5469, 0.7188, 0.5469, 0.7188, 0.5625, 0.7031, 0.5625, 0.7031, 0.6719, 0.7188, 0.6719, 0.7188, 0.6875, 0.7031, 0.6875, 0.3281, 0.5156, 0.3438, 0.5156, 0.3438, 0.5312, 0.3281, 0.5312, 0.6406, 0.5156, 0.6562, 0.5156, 0.6562, 0.5312, 0.6406, 0.5312, 0.6406, 0.6719, 0.6562, 0.6719, 0.6562, 0.6875, 0.6406, 0.6875, 0.6406, 0.5469, 0.6562, 0.5469, 0.6562, 0.5625, 0.6406, 0.5625, 0.6406, 0.6094, 0.6562, 0.6094, 0.6562, 0.625, 0.6406, 0.625, 0.375, 0.7656, 0.625, 0.7656, 0.625, 0.7812, 0.375, 0.7812, 0.6406, 0.7344, 0.6562, 0.7344, 0.6562, 0.75, 0.6406, 0.75, 0.3281, 0.6719, 0.3438, 0.6719, 0.3438, 0.6875, 0.3281, 0.6875, 0.3281, 0.5469, 0.3438, 0.5469, 0.3438, 0.5625, 0.3281, 0.5625, 0.3281, 0.6094, 0.3438, 0.6094, 0.3438, 0.625, 0.3281, 0.625, 0.375, 0.4531, 0.625, 0.4531, 0.625, 0.4688, 0.375, 0.4688, 0.3281, 0.7344, 0.3438, 0.7344, 0.3438, 0.75, 0.3281, 0.75, 0.3281, 0.5781, 0.3438, 0.5781, 0.3438, 0.5938, 0.3281, 0.5938, 0.6406, 0.5781, 0.6562, 0.5781, 0.6562, 0.5938, 0.6406, 0.5938, 0.7031, 0.5781, 0.7188, 0.5781, 0.7188, 0.5938, 0.7031, 0.5938, 0.2656, 0.5781, 0.2812, 0.5781, 0.2812, 0.5938, 0.2656, 0.5938, 0.2031, 0.5781, 0.2188, 0.5781, 0.2188, 0.5938, 0.2031, 0.5938, 0.7656, 0.5781, 0.7812, 0.5781, 0.7812, 0.5938, 0.7656, 0.5938, 0.8281, 0.5781, 0.8438, 0.5781, 0.8438, 0.5938, 0.8281, 0.5938, 0.1406, 0.5781, 0.1562, 0.5781, 0.1562, 0.5938, 0.1406, 0.5938, 0.2969, 0.5781, 0.3125, 0.5781, 0.3125, 0.5938, 0.2969, 0.5938, 0.6719, 0.5781, 0.6875, 0.5781, 0.6875, 0.5938, 0.6719, 0.5938, 0.7969, 0.5781, 0.8125, 0.5781, 0.8125, 0.5938, 0.7969, 0.5938, 0.1719, 0.5781, 0.1875, 0.5781, 0.1875, 0.5938, 0.1719, 0.5938, 0.2344, 0.5781, 0.25, 0.5781, 0.25, 0.5938, 0.2344, 0.5938, 0.7344, 0.5781, 0.75, 0.5781, 0.75, 0.5938, 0.7344, 0.5938, 0.375, 0.1406, 0.625, 0.1406, 0.625, 0.1562, 0.375, 0.1562, 0.8594, 0.5781, 0.875, 0.5781, 0.875, 0.5938, 0.8594, 0.5938, 0.3594, 0.5781, 0.375, 0.5781, 0.375, 0.5938, 0.3594, 0.5938, 0.375, 0.5469, 0.375, 0.5312, 0.375, 0.5312, 0.375, 0.5469, 0.3281, 0.6406, 0.3438, 0.6406, 0.3438, 0.6562, 0.3281, 0.6562, 0.6406, 0.6406, 0.6562, 0.6406, 0.6562, 0.6562, 0.6406, 0.6562, 0.7031, 0.6406, 0.7188, 0.6406, 0.7188, 0.6562, 0.7031, 0.6562, 0.2656, 0.6406, 0.2812, 0.6406, 0.2812, 0.6562, 0.2656, 0.6562, 0.2031, 0.6406, 0.2188, 0.6406, 0.2188, 0.6562, 0.2031, 0.6562, 0.7656, 0.6406, 0.7812, 0.6406, 0.7812, 0.6562, 0.7656, 0.6562, 0.8281, 0.6406, 0.8438, 0.6406, 0.8438, 0.6562, 0.8281, 0.6562, 0.1406, 0.6406, 0.1562, 0.6406, 0.1562, 0.6562, 0.1406, 0.6562, 0.2969, 0.6406, 0.3125, 0.6406, 0.3125, 0.6562, 0.2969, 0.6562, 0.6719, 0.6406, 0.6875, 0.6406, 0.6875, 0.6562, 0.6719, 0.6562, 0.7969, 0.6406, 0.8125, 0.6406, 0.8125, 0.6562, 0.7969, 0.6562, 0.1719, 0.6406, 0.1875, 0.6406, 0.1875, 0.6562, 0.1719, 0.6562, 0.2344, 0.6406, 0.25, 0.6406, 0.25, 0.6562, 0.2344, 0.6562, 0.7344, 0.6406, 0.75, 0.6406, 0.75, 0.6562, 0.7344, 0.6562, 0.8594, 0.6406, 0.875, 0.6406, 0.875, 0.6562, 0.8594, 0.6562, 0.3594, 0.6406, 0.375, 0.6406, 0.375, 0.6562, 0.3594, 0.6562, 0.625, 0.6406, 0.625, 0.6562, 0.625, 0.6562, 0.625, 0.6406, 0.375, 0.07812, 0.625, 0.07812, 0.625, 0.09375, 0.375, 0.09375, 0.3281, 0.7031, 0.3438, 0.7031, 0.3438, 0.7188, 0.3281, 0.7188, 0.6406, 0.7031, 0.6562, 0.7031, 0.6562, 0.7188, 0.6406, 0.7188, 0.7031, 0.7031, 0.7188, 0.7031, 0.7188, 0.7188, 0.7031, 0.7188, 0.2656, 0.7031, 0.2812, 0.7031, 0.2812, 0.7188, 0.2656, 0.7188, 0.2031, 0.7031, 0.2188, 0.7031, 0.2188, 0.7188, 0.2031, 0.7188, 0.7656, 0.7031, 0.7812, 0.7031, 0.7812, 0.7188, 0.7656, 0.7188, 0.8281, 0.7031, 0.8438, 0.7031, 0.8438, 0.7188, 0.8281, 0.7188, 0.1406, 0.7031, 0.1562, 0.7031, 0.1562, 0.7188, 0.1406, 0.7188, 0.2969, 0.7031, 0.3125, 0.7031, 0.3125, 0.7188, 0.2969, 0.7188, 0.6719, 0.7031, 0.6875, 0.7031, 0.6875, 0.7188, 0.6719, 0.7188, 0.7969, 0.7031, 0.8125, 0.7031, 0.8125, 0.7188, 0.7969, 0.7188, 0.1719, 0.7031, 0.1875, 0.7031, 0.1875, 0.7188, 0.1719, 0.7188, 0.7344, 0.7031, 0.75, 0.7031, 0.75, 0.7188, 0.7344, 0.7188, 0.2344, 0.7031, 0.25, 0.7031, 0.25, 0.7188, 0.2344, 0.7188, 0.375, 0.01562, 0.625, 0.01562, 0.625, 0.03125, 0.375, 0.03125, 0.625, 0.5469, 0.625, 0.5625, 0.625, 0.5625, 0.625, 0.5469, 0.3594, 0.7031, 0.375, 0.7031, 0.375, 0.7188, 0.3594, 0.7188, 0.8594, 0.7031, 0.875, 0.7031, 0.875, 0.7188, 0.8594, 0.7188, 0.8438, 0.7031, 0.8594, 0.7031, 0.8594, 0.7188, 0.8438, 0.7188, 0.125, 0.7031, 0.1406, 0.7031, 0.1406, 0.7188, 0.125, 0.7188, 0.8438, 0.6406, 0.8594, 0.6406, 0.8594, 0.6562, 0.8438, 0.6562, 0.125, 0.6406, 0.1406, 0.6406, 0.1406, 0.6562, 0.125, 0.6562, 0.8438, 0.5781, 0.8594, 0.5781, 0.8594, 0.5938, 0.8438, 0.5938, 0.125, 0.5781, 0.1406, 0.5781, 0.1406, 0.5938, 0.125, 0.5938, 0.8438, 0.5156, 0.8594, 0.5156, 0.8594, 0.5312, 0.8438, 0.5312, 0.125, 0.5156, 0.1406, 0.5156, 0.1406, 0.5312, 0.125, 0.5312, 0.125, 0.7344, 0.1406, 0.7344, 0.1406, 0.75, 0.125, 0.75, 0.375, 0.25, 0.625, 0.25, 0.625, 0.2656, 0.375, 0.2656, 0.125, 0.6094, 0.1406, 0.6094, 0.1406, 0.625, 0.125, 0.625, 0.125, 0.5469, 0.1406, 0.5469, 0.1406, 0.5625, 0.125, 0.5625, 0.125, 0.6719, 0.1406, 0.6719, 0.1406, 0.6875, 0.125, 0.6875, 0.8438, 0.6719, 0.8594, 0.6719, 0.8594, 0.6875, 0.8438, 0.6875, 0.8438, 0.5469, 0.8594, 0.5469, 0.8594, 0.5625, 0.8438, 0.5625, 0.8438, 0.6094, 0.8594, 0.6094, 0.8594, 0.625, 0.8438, 0.625, 0.375, 0.9688, 0.625, 0.9688, 0.625, 0.9844, 0.375, 0.9844, 0.8438, 0.7344, 0.8594, 0.7344, 0.8594, 0.75, 0.8438, 0.75, 0.1562, 0.7031, 0.1719, 0.7031, 0.1719, 0.7188, 0.1562, 0.7188, 0.8125, 0.7031, 0.8281, 0.7031, 0.8281, 0.7188, 0.8125, 0.7188, 0.1562, 0.6406, 0.1719, 0.6406, 0.1719, 0.6562, 0.1562, 0.6562, 0.8125, 0.6406, 0.8281, 0.6406, 0.8281, 0.6562, 0.8125, 0.6562, 0.1562, 0.5781, 0.1719, 0.5781, 0.1719, 0.5938, 0.1562, 0.5938, 0.8125, 0.5781, 0.8281, 0.5781, 0.8281, 0.5938, 0.8125, 0.5938, 0.1562, 0.5156, 0.1719, 0.5156, 0.1719, 0.5312, 0.1562, 0.5312, 0.8125, 0.5156, 0.8281, 0.5156, 0.8281, 0.5312, 0.8125, 0.5312, 0.8125, 0.7344, 0.8281, 0.7344, 0.8281, 0.75, 0.8125, 0.75, 0.375, 0.9375, 0.625, 0.9375, 0.625, 0.9531, 0.375, 0.9531, 0.8125, 0.6094, 0.8281, 0.6094, 0.8281, 0.625, 0.8125, 0.625, 0.8125, 0.5469, 0.8281, 0.5469, 0.8281, 0.5625, 0.8125, 0.5625, 0.8125, 0.6719, 0.8281, 0.6719, 0.8281, 0.6875, 0.8125, 0.6875, 0.1562, 0.6719, 0.1719, 0.6719, 0.1719, 0.6875, 0.1562, 0.6875, 0.1562, 0.5469, 0.1719, 0.5469, 0.1719, 0.5625, 0.1562, 0.5625, 0.1562, 0.6094, 0.1719, 0.6094, 0.1719, 0.625, 0.1562, 0.625, 0.375, 0.2812, 0.625, 0.2812, 0.625, 0.2969, 0.375, 0.2969, 0.1562, 0.7344, 0.1719, 0.7344, 0.1719, 0.75, 0.1562, 0.75, 0.7812, 0.7031, 0.7969, 0.7031, 0.7969, 0.7188, 0.7812, 0.7188, 0.1875, 0.7031, 0.2031, 0.7031, 0.2031, 0.7188, 0.1875, 0.7188, 0.7812, 0.6406, 0.7969, 0.6406, 0.7969, 0.6562, 0.7812, 0.6562, 0.1875, 0.6406, 0.2031, 0.6406, 0.2031, 0.6562, 0.1875, 0.6562, 0.7812, 0.5781, 0.7969, 0.5781, 0.7969, 0.5938, 0.7812, 0.5938, 0.1875, 0.5781, 0.2031, 0.5781, 0.2031, 0.5938, 0.1875, 0.5938, 0.1875, 0.6719, 0.2031, 0.6719, 0.2031, 0.6875, 0.1875, 0.6875, 0.1875, 0.5469, 0.2031, 0.5469, 0.2031, 0.5625, 0.1875, 0.5625, 0.1875, 0.6094, 0.2031, 0.6094, 0.2031, 0.625, 0.1875, 0.625, 0.375, 0.3125, 0.625, 0.3125, 0.625, 0.3281, 0.375, 0.3281, 0.1875, 0.7344, 0.2031, 0.7344, 0.2031, 0.75, 0.1875, 0.75, 0.1875, 0.5156, 0.2031, 0.5156, 0.2031, 0.5312, 0.1875, 0.5312, 0.7812, 0.5156, 0.7969, 0.5156, 0.7969, 0.5312, 0.7812, 0.5312, 0.7812, 0.7344, 0.7969, 0.7344, 0.7969, 0.75, 0.7812, 0.75, 0.375, 0.9062, 0.625, 0.9062, 0.625, 0.9219, 0.375, 0.9219, 0.7812, 0.6094, 0.7969, 0.6094, 0.7969, 0.625, 0.7812, 0.625, 0.7812, 0.5469, 0.7969, 0.5469, 0.7969, 0.5625, 0.7812, 0.5625, 0.7812, 0.6719, 0.7969, 0.6719, 0.7969, 0.6875, 0.7812, 0.6875, 0.2188, 0.7031, 0.2344, 0.7031, 0.2344, 0.7188, 0.2188, 0.7188, 0.75, 0.7031, 0.7656, 0.7031, 0.7656, 0.7188, 0.75, 0.7188, 0.2188, 0.6406, 0.2344, 0.6406, 0.2344, 0.6562, 0.2188, 0.6562, 0.75, 0.6406, 0.7656, 0.6406, 0.7656, 0.6562, 0.75, 0.6562, 0.2188, 0.5781, 0.2344, 0.5781, 0.2344, 0.5938, 0.2188, 0.5938, 0.75, 0.5781, 0.7656, 0.5781, 0.7656, 0.5938, 0.75, 0.5938, 0.75, 0.6719, 0.7656, 0.6719, 0.7656, 0.6875, 0.75, 0.6875, 0.75, 0.5469, 0.7656, 0.5469, 0.7656, 0.5625, 0.75, 0.5625, 0.75, 0.6094, 0.7656, 0.6094, 0.7656, 0.625, 0.75, 0.625, 0.375, 0.875, 0.625, 0.875, 0.625, 0.8906, 0.375, 0.8906, 0.75, 0.7344, 0.7656, 0.7344, 0.7656, 0.75, 0.75, 0.75, 0.75, 0.5156, 0.7656, 0.5156, 0.7656, 0.5312, 0.75, 0.5312, 0.2188, 0.5156, 0.2344, 0.5156, 0.2344, 0.5312, 0.2188, 0.5312, 0.2188, 0.7344, 0.2344, 0.7344, 0.2344, 0.75, 0.2188, 0.75, 0.375, 0.3438, 0.625, 0.3438, 0.625, 0.3594, 0.375, 0.3594, 0.2188, 0.6094, 0.2344, 0.6094, 0.2344, 0.625, 0.2188, 0.625, 0.2188, 0.5469, 0.2344, 0.5469, 0.2344, 0.5625, 0.2188, 0.5625, 0.2188, 0.6719, 0.2344, 0.6719, 0.2344, 0.6875, 0.2188, 0.6875, 0.7188, 0.7031, 0.7344, 0.7031, 0.7344, 0.7188, 0.7188, 0.7188, 0.25, 0.7031, 0.2656, 0.7031, 0.2656, 0.7188, 0.25, 0.7188, 0.7188, 0.6406, 0.7344, 0.6406, 0.7344, 0.6562, 0.7188, 0.6562, 0.25, 0.6406, 0.2656, 0.6406, 0.2656, 0.6562, 0.25, 0.6562, 0.7188, 0.5781, 0.7344, 0.5781, 0.7344, 0.5938, 0.7188, 0.5938, 0.25, 0.5781, 0.2656, 0.5781, 0.2656, 0.5938, 0.25, 0.5938, 0.25, 0.6719, 0.2656, 0.6719, 0.2656, 0.6875, 0.25, 0.6875, 0.25, 0.5469, 0.2656, 0.5469, 0.2656, 0.5625, 0.25, 0.5625, 0.25, 0.6094, 0.2656, 0.6094, 0.2656, 0.625, 0.25, 0.625, 0.375, 0.375, 0.625, 0.375, 0.625, 0.3906, 0.375, 0.3906, 0.25, 0.7344, 0.2656, 0.7344, 0.2656, 0.75, 0.25, 0.75, 0.25, 0.5156, 0.2656, 0.5156, 0.2656, 0.5312, 0.25, 0.5312, 0.7188, 0.5156, 0.7344, 0.5156, 0.7344, 0.5312, 0.7188, 0.5312, 0.7188, 0.7344, 0.7344, 0.7344, 0.7344, 0.75, 0.7188, 0.75, 0.375, 0.8438, 0.625, 0.8438, 0.625, 0.8594, 0.375, 0.8594, 0.7188, 0.6094, 0.7344, 0.6094, 0.7344, 0.625, 0.7188, 0.625, 0.7188, 0.5469, 0.7344, 0.5469, 0.7344, 0.5625, 0.7188, 0.5625, 0.7188, 0.6719, 0.7344, 0.6719, 0.7344, 0.6875, 0.7188, 0.6875, 0.2812, 0.7031, 0.2969, 0.7031, 0.2969, 0.7188, 0.2812, 0.7188, 0.6875, 0.7031, 0.7031, 0.7031, 0.7031, 0.7188, 0.6875, 0.7188, 0.2812, 0.6406, 0.2969, 0.6406, 0.2969, 0.6562, 0.2812, 0.6562, 0.6875, 0.6406, 0.7031, 0.6406, 0.7031, 0.6562, 0.6875, 0.6562, 0.2812, 0.5781, 0.2969, 0.5781, 0.2969, 0.5938, 0.2812, 0.5938, 0.6875, 0.5781, 0.7031, 0.5781, 0.7031, 0.5938, 0.6875, 0.5938, 0.6875, 0.6719, 0.7031, 0.6719, 0.7031, 0.6875, 0.6875, 0.6875, 0.6875, 0.5469, 0.7031, 0.5469, 0.7031, 0.5625, 0.6875, 0.5625, 0.6875, 0.6094, 0.7031, 0.6094, 0.7031, 0.625, 0.6875, 0.625, 0.375, 0.8125, 0.625, 0.8125, 0.625, 0.8281, 0.375, 0.8281, 0.6875, 0.7344, 0.7031, 0.7344, 0.7031, 0.75, 0.6875, 0.75, 0.6875, 0.5156, 0.7031, 0.5156, 0.7031, 0.5312, 0.6875, 0.5312, 0.2812, 0.5156, 0.2969, 0.5156, 0.2969, 0.5312, 0.2812, 0.5312, 0.2812, 0.7344, 0.2969, 0.7344, 0.2969, 0.75, 0.2812, 0.75, 0.375, 0.4062, 0.625, 0.4062, 0.625, 0.4219, 0.375, 0.4219, 0.2812, 0.6094, 0.2969, 0.6094, 0.2969, 0.625, 0.2812, 0.625, 0.2812, 0.5469, 0.2969, 0.5469, 0.2969, 0.5625, 0.2812, 0.5625, 0.2812, 0.6719, 0.2969, 0.6719, 0.2969, 0.6875, 0.2812, 0.6875, 0.6562, 0.7031, 0.6719, 0.7031, 0.6719, 0.7188, 0.6562, 0.7188, 0.3125, 0.7031, 0.3281, 0.7031, 0.3281, 0.7188, 0.3125, 0.7188, 0.6562, 0.6406, 0.6719, 0.6406, 0.6719, 0.6562, 0.6562, 0.6562, 0.3125, 0.6406, 0.3281, 0.6406, 0.3281, 0.6562, 0.3125, 0.6562, 0.6562, 0.5781, 0.6719, 0.5781, 0.6719, 0.5938, 0.6562, 0.5938, 0.3125, 0.5781, 0.3281, 0.5781, 0.3281, 0.5938, 0.3125, 0.5938, 0.3125, 0.7344, 0.3281, 0.7344, 0.3281, 0.75, 0.3125, 0.75, 0.375, 0.4375, 0.625, 0.4375, 0.625, 0.4531, 0.375, 0.4531, 0.3125, 0.6094, 0.3281, 0.6094, 0.3281, 0.625, 0.3125, 0.625, 0.3125, 0.5469, 0.3281, 0.5469, 0.3281, 0.5625, 0.3125, 0.5625, 0.3125, 0.6719, 0.3281, 0.6719, 0.3281, 0.6875, 0.3125, 0.6875, 0.3125, 0.5156, 0.3281, 0.5156, 0.3281, 0.5312, 0.3125, 0.5312, 0.6562, 0.5156, 0.6719, 0.5156, 0.6719, 0.5312, 0.6562, 0.5312, 0.6562, 0.6719, 0.6719, 0.6719, 0.6719, 0.6875, 0.6562, 0.6875, 0.6562, 0.5469, 0.6719, 0.5469, 0.6719, 0.5625, 0.6562, 0.5625, 0.6562, 0.6094, 0.6719, 0.6094, 0.6719, 0.625, 0.6562, 0.625, 0.375, 0.7812, 0.625, 0.7812, 0.625, 0.7969, 0.375, 0.7969, 0.6562, 0.7344, 0.6719, 0.7344, 0.6719, 0.75, 0.6562, 0.75, 0.3438, 0.7031, 0.3594, 0.7031, 0.3594, 0.7188, 0.3438, 0.7188, 0.625, 0.7031, 0.6406, 0.7031, 0.6406, 0.7188, 0.625, 0.7188, 0.3438, 0.6406, 0.3594, 0.6406, 0.3594, 0.6562, 0.3438, 0.6562, 0.625, 0.6406, 0.6406, 0.6406, 0.6406, 0.6562, 0.625, 0.6562, 0.3438, 0.5781, 0.3594, 0.5781, 0.3594, 0.5938, 0.3438, 0.5938, 0.625, 0.5781, 0.6406, 0.5781, 0.6406, 0.5938, 0.625, 0.5938, 0.625, 0.7344, 0.6406, 0.7344, 0.6406, 0.75, 0.625, 0.75, 0.375, 0.75, 0.625, 0.75, 0.625, 0.7656, 0.375, 0.7656, 0.625, 0.6094, 0.6406, 0.6094, 0.6406, 0.625, 0.625, 0.625, 0.625, 0.5469, 0.6406, 0.5469, 0.6406, 0.5625, 0.625, 0.5625, 0.625, 0.6719, 0.6406, 0.6719, 0.6406, 0.6875, 0.625, 0.6875, 0.625, 0.5156, 0.6406, 0.5156, 0.6406, 0.5312, 0.625, 0.5312, 0.3438, 0.5156, 0.3594, 0.5156, 0.3594, 0.5312, 0.3438, 0.5312, 0.3438, 0.6719, 0.3594, 0.6719, 0.3594, 0.6875, 0.3438, 0.6875, 0.3438, 0.5469, 0.3594, 0.5469, 0.3594, 0.5625, 0.3438, 0.5625, 0.3438, 0.6094, 0.3594, 0.6094, 0.3594, 0.625, 0.3438, 0.625, 0.375, 0.4688, 0.625, 0.4688, 0.625, 0.4844, 0.375, 0.4844, 0.3438, 0.7344, 0.3594, 0.7344, 0.3594, 0.75, 0.3438, 0.75, 0.3438, 0.5, 0.3594, 0.5, 0.3594, 0.5156, 0.3438, 0.5156, 0.625, 0.5, 0.6406, 0.5, 0.6406, 0.5156, 0.625, 0.5156, 0.6562, 0.5, 0.6719, 0.5, 0.6719, 0.5156, 0.6562, 0.5156, 0.3125, 0.5, 0.3281, 0.5, 0.3281, 0.5156, 0.3125, 0.5156, 0.2812, 0.5, 0.2969, 0.5, 0.2969, 0.5156, 0.2812, 0.5156, 0.6875, 0.5, 0.7031, 0.5, 0.7031, 0.5156, 0.6875, 0.5156, 0.7188, 0.5, 0.7344, 0.5, 0.7344, 0.5156, 0.7188, 0.5156, 0.25, 0.5, 0.2656, 0.5, 0.2656, 0.5156, 0.25, 0.5156, 0.2188, 0.5, 0.2344, 0.5, 0.2344, 0.5156, 0.2188, 0.5156, 0.75, 0.5, 0.7656, 0.5, 0.7656, 0.5156, 0.75, 0.5156, 0.7812, 0.5, 0.7969, 0.5, 0.7969, 0.5156, 0.7812, 0.5156, 0.1875, 0.5, 0.2031, 0.5, 0.2031, 0.5156, 0.1875, 0.5156, 0.8125, 0.5, 0.8281, 0.5, 0.8281, 0.5156, 0.8125, 0.5156, 0.1562, 0.5, 0.1719, 0.5, 0.1719, 0.5156, 0.1562, 0.5156, 0.125, 0.5, 0.1406, 0.5, 0.1406, 0.5156, 0.125, 0.5156, 0.8438, 0.5, 0.8594, 0.5, 0.8594, 0.5156, 0.8438, 0.5156, 0.6406, 0.5, 0.6562, 0.5, 0.6562, 0.5156, 0.6406, 0.5156, 0.3281, 0.5, 0.3438, 0.5, 0.3438, 0.5156, 0.3281, 0.5156, 0.2656, 0.5, 0.2812, 0.5, 0.2812, 0.5156, 0.2656, 0.5156, 0.7031, 0.5, 0.7188, 0.5, 0.7188, 0.5156, 0.7031, 0.5156, 0.7656, 0.5, 0.7812, 0.5, 0.7812, 0.5156, 0.7656, 0.5156, 0.2031, 0.5, 0.2188, 0.5, 0.2188, 0.5156, 0.2031, 0.5156, 0.8594, 0.5, 0.875, 0.5, 0.875, 0.5156, 0.8594, 0.5156, 0.3594, 0.5, 0.375, 0.5, 0.375, 0.5156, 0.3594, 0.5156, 0.625, 0.5938, 0.625, 0.6094, 0.625, 0.6094, 0.625, 0.5938, 0.2344, 0.5, 0.25, 0.5, 0.25, 0.5156, 0.2344, 0.5156, 0.7344, 0.5, 0.75, 0.5, 0.75, 0.5156, 0.7344, 0.5156, 0.1719, 0.5, 0.1875, 0.5, 0.1875, 0.5156, 0.1719, 0.5156, 0.7969, 0.5, 0.8125, 0.5, 0.8125, 0.5156, 0.7969, 0.5156, 0.6719, 0.5, 0.6875, 0.5, 0.6875, 0.5156, 0.6719, 0.5156, 0.2969, 0.5, 0.3125, 0.5, 0.3125, 0.5156, 0.2969, 0.5156, 0.1406, 0.5, 0.1562, 0.5, 0.1562, 0.5156, 0.1406, 0.5156, 0.8281, 0.5, 0.8438, 0.5, 0.8438, 0.5156, 0.8281, 0.5156, 0.375, 0.2188, 0.625, 0.2188, 0.625, 0.2344, 0.375, 0.2344, 0.3438, 0.5312, 0.3594, 0.5312, 0.3594, 0.5469, 0.3438, 0.5469, 0.625, 0.5312, 0.6406, 0.5312, 0.6406, 0.5469, 0.625, 0.5469, 0.6562, 0.5312, 0.6719, 0.5312, 0.6719, 0.5469, 0.6562, 0.5469, 0.3125, 0.5312, 0.3281, 0.5312, 0.3281, 0.5469, 0.3125, 0.5469, 0.2812, 0.5312, 0.2969, 0.5312, 0.2969, 0.5469, 0.2812, 0.5469, 0.6875, 0.5312, 0.7031, 0.5312, 0.7031, 0.5469, 0.6875, 0.5469, 0.7188, 0.5312, 0.7344, 0.5312, 0.7344, 0.5469, 0.7188, 0.5469, 0.25, 0.5312, 0.2656, 0.5312, 0.2656, 0.5469, 0.25, 0.5469, 0.2188, 0.5312, 0.2344, 0.5312, 0.2344, 0.5469, 0.2188, 0.5469, 0.75, 0.5312, 0.7656, 0.5312, 0.7656, 0.5469, 0.75, 0.5469, 0.7812, 0.5312, 0.7969, 0.5312, 0.7969, 0.5469, 0.7812, 0.5469, 0.1875, 0.5312, 0.2031, 0.5312, 0.2031, 0.5469, 0.1875, 0.5469, 0.1562, 0.5312, 0.1719, 0.5312, 0.1719, 0.5469, 0.1562, 0.5469, 0.8125, 0.5312, 0.8281, 0.5312, 0.8281, 0.5469, 0.8125, 0.5469, 0.8438, 0.5312, 0.8594, 0.5312, 0.8594, 0.5469, 0.8438, 0.5469, 0.125, 0.5312, 0.1406, 0.5312, 0.1406, 0.5469, 0.125, 0.5469, 0.3281, 0.5312, 0.3438, 0.5312, 0.3438, 0.5469, 0.3281, 0.5469, 0.6406, 0.5312, 0.6562, 0.5312, 0.6562, 0.5469, 0.6406, 0.5469, 0.7031, 0.5312, 0.7188, 0.5312, 0.7188, 0.5469, 0.7031, 0.5469, 0.2656, 0.5312, 0.2812, 0.5312, 0.2812, 0.5469, 0.2656, 0.5469, 0.2031, 0.5312, 0.2188, 0.5312, 0.2188, 0.5469, 0.2031, 0.5469, 0.7656, 0.5312, 0.7812, 0.5312, 0.7812, 0.5469, 0.7656, 0.5469, 0.375, 0.1875, 0.625, 0.1875, 0.625, 0.2031, 0.375, 0.2031, 0.8281, 0.5312, 0.8438, 0.5312, 0.8438, 0.5469, 0.8281, 0.5469, 0.1406, 0.5312, 0.1562, 0.5312, 0.1562, 0.5469, 0.1406, 0.5469, 0.2969, 0.5312, 0.3125, 0.5312, 0.3125, 0.5469, 0.2969, 0.5469, 0.6719, 0.5312, 0.6875, 0.5312, 0.6875, 0.5469, 0.6719, 0.5469, 0.7969, 0.5312, 0.8125, 0.5312, 0.8125, 0.5469, 0.7969, 0.5469, 0.1719, 0.5312, 0.1875, 0.5312, 0.1875, 0.5469, 0.1719, 0.5469, 0.7344, 0.5312, 0.75, 0.5312, 0.75, 0.5469, 0.7344, 0.5469, 0.2344, 0.5312, 0.25, 0.5312, 0.25, 0.5469, 0.2344, 0.5469, 0.625, 0.5, 0.625, 0.5156, 0.625, 0.5156, 0.625, 0.5, 0.3594, 0.5312, 0.375, 0.5312, 0.375, 0.5469, 0.3594, 0.5469, 0.8594, 0.5312, 0.875, 0.5312, 0.875, 0.5469, 0.8594, 0.5469, 0.625, 0.5625, 0.6406, 0.5625, 0.6406, 0.5781, 0.625, 0.5781, 0.3438, 0.5625, 0.3594, 0.5625, 0.3594, 0.5781, 0.3438, 0.5781, 0.3125, 0.5625, 0.3281, 0.5625, 0.3281, 0.5781, 0.3125, 0.5781, 0.6562, 0.5625, 0.6719, 0.5625, 0.6719, 0.5781, 0.6562, 0.5781, 0.6875, 0.5625, 0.7031, 0.5625, 0.7031, 0.5781, 0.6875, 0.5781, 0.2812, 0.5625, 0.2969, 0.5625, 0.2969, 0.5781, 0.2812, 0.5781, 0.25, 0.5625, 0.2656, 0.5625, 0.2656, 0.5781, 0.25, 0.5781, 0.7188, 0.5625, 0.7344, 0.5625, 0.7344, 0.5781, 0.7188, 0.5781, 0.75, 0.5625, 0.7656, 0.5625, 0.7656, 0.5781, 0.75, 0.5781, 0.2188, 0.5625, 0.2344, 0.5625, 0.2344, 0.5781, 0.2188, 0.5781, 0.1875, 0.5625, 0.2031, 0.5625, 0.2031, 0.5781, 0.1875, 0.5781, 0.7812, 0.5625, 0.7969, 0.5625, 0.7969, 0.5781, 0.7812, 0.5781, 0.8125, 0.5625, 0.8281, 0.5625, 0.8281, 0.5781, 0.8125, 0.5781, 0.1562, 0.5625, 0.1719, 0.5625, 0.1719, 0.5781, 0.1562, 0.5781, 0.125, 0.5625, 0.1406, 0.5625, 0.1406, 0.5781, 0.125, 0.5781, 0.8438, 0.5625, 0.8594, 0.5625, 0.8594, 0.5781, 0.8438, 0.5781, 0.375, 0.5938, 0.375, 0.5781, 0.375, 0.5781, 0.375, 0.5938, 0.3594, 0.5625, 0.375, 0.5625, 0.375, 0.5781, 0.3594, 0.5781, 0.8594, 0.5625, 0.875, 0.5625, 0.875, 0.5781, 0.8594, 0.5781, 0.7344, 0.5625, 0.75, 0.5625, 0.75, 0.5781, 0.7344, 0.5781, 0.2344, 0.5625, 0.25, 0.5625, 0.25, 0.5781, 0.2344, 0.5781, 0.1719, 0.5625, 0.1875, 0.5625, 0.1875, 0.5781, 0.1719, 0.5781, 0.7969, 0.5625, 0.8125, 0.5625, 0.8125, 0.5781, 0.7969, 0.5781, 0.6719, 0.5625, 0.6875, 0.5625, 0.6875, 0.5781, 0.6719, 0.5781, 0.2969, 0.5625, 0.3125, 0.5625, 0.3125, 0.5781, 0.2969, 0.5781, 0.1406, 0.5625, 0.1562, 0.5625, 0.1562, 0.5781, 0.1406, 0.5781, 0.8281, 0.5625, 0.8438, 0.5625, 0.8438, 0.5781, 0.8281, 0.5781, 0.7656, 0.5625, 0.7812, 0.5625, 0.7812, 0.5781, 0.7656, 0.5781, 0.2031, 0.5625, 0.2188, 0.5625, 0.2188, 0.5781, 0.2031, 0.5781, 0.2656, 0.5625, 0.2812, 0.5625, 0.2812, 0.5781, 0.2656, 0.5781, 0.7031, 0.5625, 0.7188, 0.5625, 0.7188, 0.5781, 0.7031, 0.5781, 0.6406, 0.5625, 0.6562, 0.5625, 0.6562, 0.5781, 0.6406, 0.5781, 0.3281, 0.5625, 0.3438, 0.5625, 0.3438, 0.5781, 0.3281, 0.5781, 0.375, 0.1562, 0.625, 0.1562, 0.625, 0.1719, 0.375, 0.1719, 0.3438, 0.5938, 0.3594, 0.5938, 0.3594, 0.6094, 0.3438, 0.6094, 0.625, 0.5938, 0.6406, 0.5938, 0.6406, 0.6094, 0.625, 0.6094, 0.6562, 0.5938, 0.6719, 0.5938, 0.6719, 0.6094, 0.6562, 0.6094, 0.3125, 0.5938, 0.3281, 0.5938, 0.3281, 0.6094, 0.3125, 0.6094, 0.2812, 0.5938, 0.2969, 0.5938, 0.2969, 0.6094, 0.2812, 0.6094, 0.6875, 0.5938, 0.7031, 0.5938, 0.7031, 0.6094, 0.6875, 0.6094, 0.7188, 0.5938, 0.7344, 0.5938, 0.7344, 0.6094, 0.7188, 0.6094, 0.25, 0.5938, 0.2656, 0.5938, 0.2656, 0.6094, 0.25, 0.6094, 0.2188, 0.5938, 0.2344, 0.5938, 0.2344, 0.6094, 0.2188, 0.6094, 0.75, 0.5938, 0.7656, 0.5938, 0.7656, 0.6094, 0.75, 0.6094, 0.7812, 0.5938, 0.7969, 0.5938, 0.7969, 0.6094, 0.7812, 0.6094, 0.1875, 0.5938, 0.2031, 0.5938, 0.2031, 0.6094, 0.1875, 0.6094, 0.1562, 0.5938, 0.1719, 0.5938, 0.1719, 0.6094, 0.1562, 0.6094, 0.8125, 0.5938, 0.8281, 0.5938, 0.8281, 0.6094, 0.8125, 0.6094, 0.8438, 0.5938, 0.8594, 0.5938, 0.8594, 0.6094, 0.8438, 0.6094, 0.125, 0.5938, 0.1406, 0.5938, 0.1406, 0.6094, 0.125, 0.6094, 0.375, 0.125, 0.625, 0.125, 0.625, 0.1406, 0.375, 0.1406, 0.3281, 0.5938, 0.3438, 0.5938, 0.3438, 0.6094, 0.3281, 0.6094, 0.6406, 0.5938, 0.6562, 0.5938, 0.6562, 0.6094, 0.6406, 0.6094, 0.7031, 0.5938, 0.7188, 0.5938, 0.7188, 0.6094, 0.7031, 0.6094, 0.2656, 0.5938, 0.2812, 0.5938, 0.2812, 0.6094, 0.2656, 0.6094, 0.2031, 0.5938, 0.2188, 0.5938, 0.2188, 0.6094, 0.2031, 0.6094, 0.7656, 0.5938, 0.7812, 0.5938, 0.7812, 0.6094, 0.7656, 0.6094, 0.8281, 0.5938, 0.8438, 0.5938, 0.8438, 0.6094, 0.8281, 0.6094, 0.1406, 0.5938, 0.1562, 0.5938, 0.1562, 0.6094, 0.1406, 0.6094, 0.2969, 0.5938, 0.3125, 0.5938, 0.3125, 0.6094, 0.2969, 0.6094, 0.6719, 0.5938, 0.6875, 0.5938, 0.6875, 0.6094, 0.6719, 0.6094, 0.7969, 0.5938, 0.8125, 0.5938, 0.8125, 0.6094, 0.7969, 0.6094, 0.1719, 0.5938, 0.1875, 0.5938, 0.1875, 0.6094, 0.1719, 0.6094, 0.2344, 0.5938, 0.25, 0.5938, 0.25, 0.6094, 0.2344, 0.6094, 0.7344, 0.5938, 0.75, 0.5938, 0.75, 0.6094, 0.7344, 0.6094, 0.8594, 0.5938, 0.875, 0.5938, 0.875, 0.6094, 0.8594, 0.6094, 0.3594, 0.5938, 0.375, 0.5938, 0.375, 0.6094, 0.3594, 0.6094, 0.375, 0.6719, 0.375, 0.6562, 0.375, 0.6562, 0.375, 0.6719, 0.625, 0.625, 0.6406, 0.625, 0.6406, 0.6406, 0.625, 0.6406, 0.3438, 0.625, 0.3594, 0.625, 0.3594, 0.6406, 0.3438, 0.6406, 0.3125, 0.625, 0.3281, 0.625, 0.3281, 0.6406, 0.3125, 0.6406, 0.6562, 0.625, 0.6719, 0.625, 0.6719, 0.6406, 0.6562, 0.6406, 0.6875, 0.625, 0.7031, 0.625, 0.7031, 0.6406, 0.6875, 0.6406, 0.2812, 0.625, 0.2969, 0.625, 0.2969, 0.6406, 0.2812, 0.6406, 0.25, 0.625, 0.2656, 0.625, 0.2656, 0.6406, 0.25, 0.6406, 0.7188, 0.625, 0.7344, 0.625, 0.7344, 0.6406, 0.7188, 0.6406, 0.75, 0.625, 0.7656, 0.625, 0.7656, 0.6406, 0.75, 0.6406, 0.2188, 0.625, 0.2344, 0.625, 0.2344, 0.6406, 0.2188, 0.6406, 0.1875, 0.625, 0.2031, 0.625, 0.2031, 0.6406, 0.1875, 0.6406, 0.7812, 0.625, 0.7969, 0.625, 0.7969, 0.6406, 0.7812, 0.6406, 0.8125, 0.625, 0.8281, 0.625, 0.8281, 0.6406, 0.8125, 0.6406, 0.1562, 0.625, 0.1719, 0.625, 0.1719, 0.6406, 0.1562, 0.6406, 0.125, 0.625, 0.1406, 0.625, 0.1406, 0.6406, 0.125, 0.6406, 0.8438, 0.625, 0.8594, 0.625, 0.8594, 0.6406, 0.8438, 0.6406, 0.375, 0.5781, 0.375, 0.5625, 0.375, 0.5625, 0.375, 0.5781, 0.3594, 0.625, 0.375, 0.625, 0.375, 0.6406, 0.3594, 0.6406, 0.8594, 0.625, 0.875, 0.625, 0.875, 0.6406, 0.8594, 0.6406, 0.7344, 0.625, 0.75, 0.625, 0.75, 0.6406, 0.7344, 0.6406, 0.2344, 0.625, 0.25, 0.625, 0.25, 0.6406, 0.2344, 0.6406, 0.1719, 0.625, 0.1875, 0.625, 0.1875, 0.6406, 0.1719, 0.6406, 0.7969, 0.625, 0.8125, 0.625, 0.8125, 0.6406, 0.7969, 0.6406, 0.6719, 0.625, 0.6875, 0.625, 0.6875, 0.6406, 0.6719, 0.6406, 0.2969, 0.625, 0.3125, 0.625, 0.3125, 0.6406, 0.2969, 0.6406, 0.1406, 0.625, 0.1562, 0.625, 0.1562, 0.6406, 0.1406, 0.6406, 0.8281, 0.625, 0.8438, 0.625, 0.8438, 0.6406, 0.8281, 0.6406, 0.7656, 0.625, 0.7812, 0.625, 0.7812, 0.6406, 0.7656, 0.6406, 0.2031, 0.625, 0.2188, 0.625, 0.2188, 0.6406, 0.2031, 0.6406, 0.2656, 0.625, 0.2812, 0.625, 0.2812, 0.6406, 0.2656, 0.6406, 0.7031, 0.625, 0.7188, 0.625, 0.7188, 0.6406, 0.7031, 0.6406, 0.6406, 0.625, 0.6562, 0.625, 0.6562, 0.6406, 0.6406, 0.6406, 0.3281, 0.625, 0.3438, 0.625, 0.3438, 0.6406, 0.3281, 0.6406, 0.375, 0.09375, 0.625, 0.09375, 0.625, 0.1094, 0.375, 0.1094, 0.3438, 0.6562, 0.3594, 0.6562, 0.3594, 0.6719, 0.3438, 0.6719, 0.625, 0.6562, 0.6406, 0.6562, 0.6406, 0.6719, 0.625, 0.6719, 0.6562, 0.6562, 0.6719, 0.6562, 0.6719, 0.6719, 0.6562, 0.6719, 0.3125, 0.6562, 0.3281, 0.6562, 0.3281, 0.6719, 0.3125, 0.6719, 0.2812, 0.6562, 0.2969, 0.6562, 0.2969, 0.6719, 0.2812, 0.6719, 0.6875, 0.6562, 0.7031, 0.6562, 0.7031, 0.6719, 0.6875, 0.6719, 0.7188, 0.6562, 0.7344, 0.6562, 0.7344, 0.6719, 0.7188, 0.6719, 0.25, 0.6562, 0.2656, 0.6562, 0.2656, 0.6719, 0.25, 0.6719, 0.2188, 0.6562, 0.2344, 0.6562, 0.2344, 0.6719, 0.2188, 0.6719, 0.75, 0.6562, 0.7656, 0.6562, 0.7656, 0.6719, 0.75, 0.6719, 0.7812, 0.6562, 0.7969, 0.6562, 0.7969, 0.6719, 0.7812, 0.6719, 0.1875, 0.6562, 0.2031, 0.6562, 0.2031, 0.6719, 0.1875, 0.6719, 0.1562, 0.6562, 0.1719, 0.6562, 0.1719, 0.6719, 0.1562, 0.6719, 0.8125, 0.6562, 0.8281, 0.6562, 0.8281, 0.6719, 0.8125, 0.6719, 0.8438, 0.6562, 0.8594, 0.6562, 0.8594, 0.6719, 0.8438, 0.6719, 0.125, 0.6562, 0.1406, 0.6562, 0.1406, 0.6719, 0.125, 0.6719, 0.375, 0.0625, 0.625, 0.0625, 0.625, 0.07812, 0.375, 0.07812, 0.3281, 0.6562, 0.3438, 0.6562, 0.3438, 0.6719, 0.3281, 0.6719, 0.6406, 0.6562, 0.6562, 0.6562, 0.6562, 0.6719, 0.6406, 0.6719, 0.7031, 0.6562, 0.7188, 0.6562, 0.7188, 0.6719, 0.7031, 0.6719, 0.2656, 0.6562, 0.2812, 0.6562, 0.2812, 0.6719, 0.2656, 0.6719, 0.2031, 0.6562, 0.2188, 0.6562, 0.2188, 0.6719, 0.2031, 0.6719, 0.7656, 0.6562, 0.7812, 0.6562, 0.7812, 0.6719, 0.7656, 0.6719, 0.8281, 0.6562, 0.8438, 0.6562, 0.8438, 0.6719, 0.8281, 0.6719, 0.1406, 0.6562, 0.1562, 0.6562, 0.1562, 0.6719, 0.1406, 0.6719, 0.2969, 0.6562, 0.3125, 0.6562, 0.3125, 0.6719, 0.2969, 0.6719, 0.6719, 0.6562, 0.6875, 0.6562, 0.6875, 0.6719, 0.6719, 0.6719, 0.7969, 0.6562, 0.8125, 0.6562, 0.8125, 0.6719, 0.7969, 0.6719, 0.1719, 0.6562, 0.1875, 0.6562, 0.1875, 0.6719, 0.1719, 0.6719, 0.2344, 0.6562, 0.25, 0.6562, 0.25, 0.6719, 0.2344, 0.6719, 0.7344, 0.6562, 0.75, 0.6562, 0.75, 0.6719, 0.7344, 0.6719, 0.8594, 0.6562, 0.875, 0.6562, 0.875, 0.6719, 0.8594, 0.6719, 0.3594, 0.6562, 0.375, 0.6562, 0.375, 0.6719, 0.3594, 0.6719, 0.625, 0.5312, 0.625, 0.5469, 0.625, 0.5469, 0.625, 0.5312, 0.625, 0.6875, 0.6406, 0.6875, 0.6406, 0.7031, 0.625, 0.7031, 0.3438, 0.6875, 0.3594, 0.6875, 0.3594, 0.7031, 0.3438, 0.7031, 0.3125, 0.6875, 0.3281, 0.6875, 0.3281, 0.7031, 0.3125, 0.7031, 0.6562, 0.6875, 0.6719, 0.6875, 0.6719, 0.7031, 0.6562, 0.7031, 0.6875, 0.6875, 0.7031, 0.6875, 0.7031, 0.7031, 0.6875, 0.7031, 0.2812, 0.6875, 0.2969, 0.6875, 0.2969, 0.7031, 0.2812, 0.7031, 0.25, 0.6875, 0.2656, 0.6875, 0.2656, 0.7031, 0.25, 0.7031, 0.7188, 0.6875, 0.7344, 0.6875, 0.7344, 0.7031, 0.7188, 0.7031, 0.75, 0.6875, 0.7656, 0.6875, 0.7656, 0.7031, 0.75, 0.7031, 0.2188, 0.6875, 0.2344, 0.6875, 0.2344, 0.7031, 0.2188, 0.7031, 0.1875, 0.6875, 0.2031, 0.6875, 0.2031, 0.7031, 0.1875, 0.7031, 0.7812, 0.6875, 0.7969, 0.6875, 0.7969, 0.7031, 0.7812, 0.7031, 0.8125, 0.6875, 0.8281, 0.6875, 0.8281, 0.7031, 0.8125, 0.7031, 0.1562, 0.6875, 0.1719, 0.6875, 0.1719, 0.7031, 0.1562, 0.7031, 0.125, 0.6875, 0.1406, 0.6875, 0.1406, 0.7031, 0.125, 0.7031, 0.8438, 0.6875, 0.8594, 0.6875, 0.8594, 0.7031, 0.8438, 0.7031, 0.8594, 0.6875, 0.875, 0.6875, 0.875, 0.7031, 0.8594, 0.7031, 0.3594, 0.6875, 0.375, 0.6875, 0.375, 0.7031, 0.3594, 0.7031, 0.625, 0.7344, 0.625, 0.75, 0.625, 0.75, 0.625, 0.7344, 0.2344, 0.6875, 0.25, 0.6875, 0.25, 0.7031, 0.2344, 0.7031, 0.7344, 0.6875, 0.75, 0.6875, 0.75, 0.7031, 0.7344, 0.7031, 0.1719, 0.6875, 0.1875, 0.6875, 0.1875, 0.7031, 0.1719, 0.7031, 0.7969, 0.6875, 0.8125, 0.6875, 0.8125, 0.7031, 0.7969, 0.7031, 0.6719, 0.6875, 0.6875, 0.6875, 0.6875, 0.7031, 0.6719, 0.7031, 0.2969, 0.6875, 0.3125, 0.6875, 0.3125, 0.7031, 0.2969, 0.7031, 0.1406, 0.6875, 0.1562, 0.6875, 0.1562, 0.7031, 0.1406, 0.7031, 0.8281, 0.6875, 0.8438, 0.6875, 0.8438, 0.7031, 0.8281, 0.7031, 0.7656, 0.6875, 0.7812, 0.6875, 0.7812, 0.7031, 0.7656, 0.7031, 0.2031, 0.6875, 0.2188, 0.6875, 0.2188, 0.7031, 0.2031, 0.7031, 0.2656, 0.6875, 0.2812, 0.6875, 0.2812, 0.7031, 0.2656, 0.7031, 0.7031, 0.6875, 0.7188, 0.6875, 0.7188, 0.7031, 0.7031, 0.7031, 0.6406, 0.6875, 0.6562, 0.6875, 0.6562, 0.7031, 0.6406, 0.7031, 0.3281, 0.6875, 0.3438, 0.6875, 0.3438, 0.7031, 0.3281, 0.7031, 0.375, 0.03125, 0.625, 0.03125, 0.625, 0.04688, 0.375, 0.04688, 0.3438, 0.7188, 0.3594, 0.7188, 0.3594, 0.7344, 0.3438, 0.7344, 0.625, 0.7188, 0.6406, 0.7188, 0.6406, 0.7344, 0.625, 0.7344, 0.6562, 0.7188, 0.6719, 0.7188, 0.6719, 0.7344, 0.6562, 0.7344, 0.3125, 0.7188, 0.3281, 0.7188, 0.3281, 0.7344, 0.3125, 0.7344, 0.2812, 0.7188, 0.2969, 0.7188, 0.2969, 0.7344, 0.2812, 0.7344, 0.6875, 0.7188, 0.7031, 0.7188, 0.7031, 0.7344, 0.6875, 0.7344, 0.7188, 0.7188, 0.7344, 0.7188, 0.7344, 0.7344, 0.7188, 0.7344, 0.25, 0.7188, 0.2656, 0.7188, 0.2656, 0.7344, 0.25, 0.7344, 0.2188, 0.7188, 0.2344, 0.7188, 0.2344, 0.7344, 0.2188, 0.7344, 0.75, 0.7188, 0.7656, 0.7188, 0.7656, 0.7344, 0.75, 0.7344, 0.7812, 0.7188, 0.7969, 0.7188, 0.7969, 0.7344, 0.7812, 0.7344, 0.1875, 0.7188, 0.2031, 0.7188, 0.2031, 0.7344, 0.1875, 0.7344, 0.1562, 0.7188, 0.1719, 0.7188, 0.1719, 0.7344, 0.1562, 0.7344, 0.8125, 0.7188, 0.8281, 0.7188, 0.8281, 0.7344, 0.8125, 0.7344, 0.8438, 0.7188, 0.8594, 0.7188, 0.8594, 0.7344, 0.8438, 0.7344, 0.125, 0.7188, 0.1406, 0.7188, 0.1406, 0.7344, 0.125, 0.7344, 0.375, 0.0, 0.625, 0.0, 0.625, 0.01562, 0.375, 0.01562, 0.3281, 0.7188, 0.3438, 0.7188, 0.3438, 0.7344, 0.3281, 0.7344, 0.6406, 0.7188, 0.6562, 0.7188, 0.6562, 0.7344, 0.6406, 0.7344, 0.7031, 0.7188, 0.7188, 0.7188, 0.7188, 0.7344, 0.7031, 0.7344, 0.2656, 0.7188, 0.2812, 0.7188, 0.2812, 0.7344, 0.2656, 0.7344, 0.2031, 0.7188, 0.2188, 0.7188, 0.2188, 0.7344, 0.2031, 0.7344, 0.7656, 0.7188, 0.7812, 0.7188, 0.7812, 0.7344, 0.7656, 0.7344, 0.8281, 0.7188, 0.8438, 0.7188, 0.8438, 0.7344, 0.8281, 0.7344, 0.1406, 0.7188, 0.1562, 0.7188, 0.1562, 0.7344, 0.1406, 0.7344, 0.2969, 0.7188, 0.3125, 0.7188, 0.3125, 0.7344, 0.2969, 0.7344, 0.6719, 0.7188, 0.6875, 0.7188, 0.6875, 0.7344, 0.6719, 0.7344, 0.7969, 0.7188, 0.8125, 0.7188, 0.8125, 0.7344, 0.7969, 0.7344, 0.1719, 0.7188, 0.1875, 0.7188, 0.1875, 0.7344, 0.1719, 0.7344, 0.7344, 0.7188, 0.75, 0.7188, 0.75, 0.7344, 0.7344, 0.7344, 0.2344, 0.7188, 0.25, 0.7188, 0.25, 0.7344, 0.2344, 0.7344, 0.375, 0.5312, 0.375, 0.5156, 0.375, 0.5156, 0.375, 0.5312, 0.3594, 0.7188, 0.375, 0.7188, 0.375, 0.7344, 0.3594, 0.7344, 0.8594, 0.7188, 0.875, 0.7188, 0.875, 0.7344, 0.8594, 0.7344, 0.375, 0.7344, 0.625, 0.7344, 0.625, 0.75, 0.375, 0.75, 0.375, 0.6094, 0.625, 0.6094, 0.625, 0.625, 0.375, 0.625, 0.375, 0.5469, 0.625, 0.5469, 0.625, 0.5625, 0.375, 0.5625, 0.375, 0.6719, 0.625, 0.6719, 0.625, 0.6875, 0.375, 0.6875, 0.375, 0.5156, 0.625, 0.5156, 0.625, 0.5312, 0.375, 0.5312, 0.375, 0.5781, 0.625, 0.5781, 0.625, 0.5938, 0.375, 0.5938, 0.375, 0.6406, 0.625, 0.6406, 0.625, 0.6562, 0.375, 0.6562, 0.375, 0.7031, 0.625, 0.7031, 0.625, 0.7188, 0.375, 0.7188, 0.375, 0.5, 0.625, 0.5, 0.625, 0.5156, 0.375, 0.5156, 0.375, 0.5312, 0.625, 0.5312, 0.625, 0.5469, 0.375, 0.5469, 0.375, 0.5625, 0.625, 0.5625, 0.625, 0.5781, 0.375, 0.5781, 0.375, 0.5938, 0.625, 0.5938, 0.625, 0.6094, 0.375, 0.6094, 0.375, 0.625, 0.625, 0.625, 0.625, 0.6406, 0.375, 0.6406, 0.375, 0.6562, 0.625, 0.6562, 0.625, 0.6719, 0.375, 0.6719, 0.375, 0.6875, 0.625, 0.6875, 0.625, 0.7031, 0.375, 0.7031, 0.375, 0.7188, 0.625, 0.7188, 0.625, 0.7344, 0.375, 0.7344, 0.625, 0.5156, 0.625, 0.5312, 0.625, 0.5312, 0.625, 0.5156, 0.375, 0.7188, 0.375, 0.7031, 0.375, 0.7031, 0.375, 0.7188, 0.625, 0.5781, 0.625, 0.5938, 0.625, 0.5938, 0.625, 0.5781, 0.625, 0.625, 0.625, 0.6406, 0.625, 0.6406, 0.625, 0.625, 0.625, 0.7188, 0.625, 0.7344, 0.625, 0.7344, 0.625, 0.7188, 0.625, 0.6094, 0.625, 0.625, 0.625, 0.625, 0.625, 0.6094, 0.375, 0.6875, 0.375, 0.6719, 0.375, 0.6719, 0.375, 0.6875, 0.625, 0.6875, 0.625, 0.7031, 0.625, 0.7031, 0.625, 0.6875, 0.375, 0.6094, 0.375, 0.5938, 0.375, 0.5938, 0.375, 0.6094, 0.375, 0.6406, 0.375, 0.625, 0.375, 0.625, 0.375, 0.6406, 0.375, 0.5, 0.625, 0.5, 0.625, 0.5, 0.375, 0.5, 0.375, 0.75, 0.375, 0.7344, 0.375, 0.7344, 0.375, 0.75, 0.625, 0.6719, 0.625, 0.6875, 0.625, 0.6875, 0.625, 0.6719, 0.375, 0.5625, 0.375, 0.5469, 0.375, 0.5469, 0.375, 0.5625, 0.625, 0.7031, 0.625, 0.7188, 0.625, 0.7188, 0.625, 0.7031, 0.625, 0.75, 0.375, 0.75, 0.375, 0.75, 0.625, 0.75, 0.375, 0.7031, 0.375, 0.6875, 0.375, 0.6875, 0.375, 0.7031, 0.375, 0.7344, 0.375, 0.7188, 0.375, 0.7188, 0.375, 0.7344])
me_cube.materials.append(mat_material)
me_cube.use_mirror_vertex_groups = False
me_cube.update()
me_cube_001 = bpy.data.meshes.new('Cube.001')
me_cube_001.from_pydata([(1.0, 1.0, 0.9083), (1.0, -1.0, 0.8736), (-1.0, 1.0, 0.9083), (-1.0, -1.0, 0.8736), (0.8778, 0.8778, -1.0), (1.0, 1.0, -0.8778), (0.8778, -0.8778, -1.0), (1.0, -1.0, -0.8778), (-1.0, 1.0, -0.8778), (-0.8778, 0.8778, -1.0), (-0.8778, -0.8778, -1.0), (-1.0, -1.0, -0.8778)], [], [(0, 2, 3, 1), (11, 3, 2, 8), (7, 1, 3, 11), (9, 4, 6, 10), (5, 0, 1, 7), (9, 10, 11, 8), (4, 9, 8, 5), (10, 6, 7, 11), (6, 4, 5, 7), (8, 2, 0, 5)])
_uv = me_cube_001.uv_layers.new(name='UVMap')
_uv.uv.foreach_set('vector', [0.625, 0.5, 0.875, 0.5, 0.875, 0.75, 0.625, 0.75, 0.3913, 0.0, 0.625, 0.0, 0.625, 0.25, 0.391, 0.25, 0.3913, 0.75, 0.625, 0.75, 0.625, 1.0, 0.3913, 1.0, 0.1403, 0.5153, 0.3597, 0.5153, 0.3597, 0.7347, 0.1403, 0.7347, 0.391, 0.5, 0.625, 0.5, 0.625, 0.75, 0.3913, 0.75, 0.1403, 0.5153, 0.1403, 0.7347, 0.125, 0.75, 0.125, 0.5, 0.3597, 0.5153, 0.1403, 0.5153, 0.125, 0.5, 0.375, 0.5, 0.1403, 0.7347, 0.3597, 0.7347, 0.375, 0.75, 0.125, 0.75, 0.3597, 0.7347, 0.3597, 0.5153, 0.391, 0.5, 0.3913, 0.75, 0.391, 0.25, 0.625, 0.25, 0.625, 0.5, 0.391, 0.5])
me_cube_001.materials.append(mat_material_001)
me_cube_001.use_mirror_vertex_groups = False
me_cube_001.update()
me_cube_002 = bpy.data.meshes.new('Cube.002')
me_cube_002.from_pydata([(1.0, 1.0, 0.8736), (1.0, -1.0, 0.9083), (-1.0, 1.0, 0.8736), (-1.0, -1.0, 0.9083), (0.8778, 0.8778, -1.0), (1.0, 1.0, -0.8778), (0.8778, -0.8778, -1.0), (1.0, -1.0, -0.8778), (-1.0, 1.0, -0.8778), (-0.8778, 0.8778, -1.0), (-0.8778, -0.8778, -1.0), (-1.0, -1.0, -0.8778)], [], [(0, 2, 3, 1), (11, 3, 2, 8), (7, 1, 3, 11), (9, 4, 6, 10), (5, 0, 1, 7), (9, 10, 11, 8), (4, 9, 8, 5), (10, 6, 7, 11), (6, 4, 5, 7), (8, 2, 0, 5)])
me_cube_002.polygons.foreach_set('use_smooth', [True] * 10)
_uv = me_cube_002.uv_layers.new(name='UVMap')
_uv.uv.foreach_set('vector', [0.625, 0.5, 0.875, 0.5, 0.875, 0.75, 0.625, 0.75, 0.391, 0.0, 0.625, 0.0, 0.625, 0.25, 0.3913, 0.25, 0.391, 0.75, 0.625, 0.75, 0.625, 1.0, 0.391, 1.0, 0.1403, 0.5153, 0.3597, 0.5153, 0.3597, 0.7347, 0.1403, 0.7347, 0.3913, 0.5, 0.625, 0.5, 0.625, 0.75, 0.391, 0.75, 0.1403, 0.5153, 0.1403, 0.7347, 0.125, 0.75, 0.125, 0.5, 0.3597, 0.5153, 0.1403, 0.5153, 0.125, 0.5, 0.375, 0.5, 0.1403, 0.7347, 0.3597, 0.7347, 0.375, 0.75, 0.125, 0.75, 0.3597, 0.7347, 0.3597, 0.5153, 0.3913, 0.5, 0.391, 0.75, 0.3913, 0.25, 0.625, 0.25, 0.625, 0.5, 0.3913, 0.5])
me_cube_002.materials.append(mat_material_002)
me_cube_002.use_mirror_vertex_groups = False
me_cube_002.update()
me_cube_003 = bpy.data.meshes.new('Cube.003')
me_cube_003.from_pydata([(1.0, 1.0, 1.0), (1.0, -1.0, 1.0), (-1.0, 1.0, 1.0), (-1.0, -1.0, 1.0), (0.8778, 0.8778, -1.0), (1.0, 1.0, -0.8778), (0.8778, -0.8778, -1.0), (1.0, -1.0, -0.8778), (-1.0, 1.0, -0.8778), (-0.8778, 0.8778, -1.0), (-0.8778, -0.8778, -1.0), (-1.0, -1.0, -0.8778)], [], [(0, 2, 3, 1), (11, 3, 2, 8), (7, 1, 3, 11), (9, 4, 6, 10), (5, 0, 1, 7), (9, 10, 11, 8), (4, 9, 8, 5), (10, 6, 7, 11), (6, 4, 5, 7), (8, 2, 0, 5)])
_uv = me_cube_003.uv_layers.new(name='UVMap')
_uv.uv.foreach_set('vector', [0.625, 0.5, 0.875, 0.5, 0.875, 0.75, 0.625, 0.75, 0.3903, 0.0, 0.625, 0.0, 0.625, 0.25, 0.3903, 0.25, 0.3903, 0.75, 0.625, 0.75, 0.625, 1.0, 0.3903, 1.0, 0.1403, 0.5153, 0.3597, 0.5153, 0.3597, 0.7347, 0.1403, 0.7347, 0.3903, 0.5, 0.625, 0.5, 0.625, 0.75, 0.3903, 0.75, 0.1403, 0.5153, 0.1403, 0.7347, 0.125, 0.75, 0.125, 0.5, 0.3597, 0.5153, 0.1403, 0.5153, 0.125, 0.5, 0.375, 0.5, 0.1403, 0.7347, 0.3597, 0.7347, 0.375, 0.75, 0.125, 0.75, 0.3597, 0.7347, 0.3597, 0.5153, 0.3903, 0.5, 0.3903, 0.75, 0.3903, 0.25, 0.625, 0.25, 0.625, 0.5, 0.3903, 0.5])
me_cube_003.materials.append(mat_material_003)
me_cube_003.use_mirror_vertex_groups = False
me_cube_003.update()
me_cube_004 = bpy.data.meshes.new('Cube.004')
me_cube_004.from_pydata([(1.0, 1.0, 1.0), (1.0, -1.0, 1.0), (-1.0, 1.0, 1.0), (-1.0, -1.0, 1.0), (0.8778, 0.8778, -1.0), (1.0, 1.0, -0.8778), (0.8778, -0.8778, -1.0), (1.0, -1.0, -0.8778), (-1.0, 1.0, -0.8778), (-0.8778, 0.8778, -1.0), (-0.8778, -0.8778, -1.0), (-1.0, -1.0, -0.8778)], [], [(0, 2, 3, 1), (11, 3, 2, 8), (7, 1, 3, 11), (9, 4, 6, 10), (5, 0, 1, 7), (9, 10, 11, 8), (4, 9, 8, 5), (10, 6, 7, 11), (6, 4, 5, 7), (8, 2, 0, 5)])
_uv = me_cube_004.uv_layers.new(name='UVMap')
_uv.uv.foreach_set('vector', [0.625, 0.5, 0.875, 0.5, 0.875, 0.75, 0.625, 0.75, 0.3903, 0.0, 0.625, 0.0, 0.625, 0.25, 0.3903, 0.25, 0.3903, 0.75, 0.625, 0.75, 0.625, 1.0, 0.3903, 1.0, 0.1403, 0.5153, 0.3597, 0.5153, 0.3597, 0.7347, 0.1403, 0.7347, 0.3903, 0.5, 0.625, 0.5, 0.625, 0.75, 0.3903, 0.75, 0.1403, 0.5153, 0.1403, 0.7347, 0.125, 0.75, 0.125, 0.5, 0.3597, 0.5153, 0.1403, 0.5153, 0.125, 0.5, 0.375, 0.5, 0.1403, 0.7347, 0.3597, 0.7347, 0.375, 0.75, 0.125, 0.75, 0.3597, 0.7347, 0.3597, 0.5153, 0.3903, 0.5, 0.3903, 0.75, 0.3903, 0.25, 0.625, 0.25, 0.625, 0.5, 0.3903, 0.5])
me_cube_004.materials.append(mat_material_004)
me_cube_004.use_mirror_vertex_groups = False
me_cube_004.update()
me_cube_005 = bpy.data.meshes.new('Cube.005')
me_cube_005.from_pydata([(1.0, 1.0, 1.0), (1.0, 1.0, -1.0), (1.0, -1.0, 1.0), (1.0, -1.0, -1.0), (-1.0, 1.0, 1.0), (-1.0, 1.0, -1.0), (-1.0, -1.0, 1.0), (-1.0, -1.0, -1.0)], [], [(0, 4, 6, 2), (3, 2, 6, 7), (7, 6, 4, 5), (5, 1, 3, 7), (1, 0, 2, 3), (5, 4, 0, 1)])
_uv = me_cube_005.uv_layers.new(name='UVMap')
_uv.uv.foreach_set('vector', [0.625, 0.5, 0.875, 0.5, 0.875, 0.75, 0.625, 0.75, 0.375, 0.75, 0.625, 0.75, 0.625, 1.0, 0.375, 1.0, 0.375, 0.0, 0.625, 0.0, 0.625, 0.25, 0.375, 0.25, 0.125, 0.5, 0.375, 0.5, 0.375, 0.75, 0.125, 0.75, 0.375, 0.5, 0.625, 0.5, 0.625, 0.75, 0.375, 0.75, 0.375, 0.25, 0.625, 0.25, 0.625, 0.5, 0.375, 0.5])
me_cube_005.materials.append(mat_material_005)
me_cube_005.use_mirror_vertex_groups = False
me_cube_005.update()
me_cube_006 = bpy.data.meshes.new('Cube.006')
me_cube_006.from_pydata([(1.0, 1.0, 1.0), (1.0, 1.0, -1.0), (1.0, -1.0, 1.0), (1.0, -1.0, -1.0), (-1.0, 1.0, 1.0), (-1.0, 1.0, -1.0), (-1.0, -1.0, 1.0), (-1.0, -1.0, -1.0)], [], [(0, 4, 6, 2), (3, 2, 6, 7), (7, 6, 4, 5), (5, 1, 3, 7), (1, 0, 2, 3), (5, 4, 0, 1)])
_uv = me_cube_006.uv_layers.new(name='UVMap')
_uv.uv.foreach_set('vector', [0.625, 0.5, 0.875, 0.5, 0.875, 0.75, 0.625, 0.75, 0.375, 0.75, 0.625, 0.75, 0.625, 1.0, 0.375, 1.0, 0.375, 0.0, 0.625, 0.0, 0.625, 0.25, 0.375, 0.25, 0.125, 0.5, 0.375, 0.5, 0.375, 0.75, 0.125, 0.75, 0.375, 0.5, 0.625, 0.5, 0.625, 0.75, 0.375, 0.75, 0.375, 0.25, 0.625, 0.25, 0.625, 0.5, 0.375, 0.5])
me_cube_006.materials.append(mat_material_006)
me_cube_006.use_mirror_vertex_groups = False
me_cube_006.update()
me_cube_007 = bpy.data.meshes.new('Cube.007')
me_cube_007.from_pydata([(1.0, 1.0, 1.0), (1.0, 1.0, -1.0), (1.0, -1.0, 1.0), (1.0, -1.0, -1.0), (-1.0, 1.0, 1.0), (-1.0, 1.0, -1.0), (-1.0, -1.0, 1.0), (-1.0, -1.0, -1.0)], [], [(0, 4, 6, 2), (3, 2, 6, 7), (7, 6, 4, 5), (5, 1, 3, 7), (1, 0, 2, 3), (5, 4, 0, 1)])
_uv = me_cube_007.uv_layers.new(name='UVMap')
_uv.uv.foreach_set('vector', [0.625, 0.5, 0.875, 0.5, 0.875, 0.75, 0.625, 0.75, 0.375, 0.75, 0.625, 0.75, 0.625, 1.0, 0.375, 1.0, 0.375, 0.0, 0.625, 0.0, 0.625, 0.25, 0.375, 0.25, 0.125, 0.5, 0.375, 0.5, 0.375, 0.75, 0.125, 0.75, 0.375, 0.5, 0.625, 0.5, 0.625, 0.75, 0.375, 0.75, 0.375, 0.25, 0.625, 0.25, 0.625, 0.5, 0.375, 0.5])
me_cube_007.materials.append(mat_material_007)
me_cube_007.use_mirror_vertex_groups = False
me_cube_007.update()
me_cube_008 = bpy.data.meshes.new('Cube.008')
me_cube_008.from_pydata([(1.0, 1.0, 1.0), (1.0, 1.0, -1.0), (1.0, -1.0, 1.0), (1.0, -1.0, -1.0), (-1.0, 1.0, 1.0), (-1.0, 1.0, -1.0), (-1.0, -1.0, 1.0), (-1.0, -1.0, -1.0)], [], [(0, 4, 6, 2), (3, 2, 6, 7), (7, 6, 4, 5), (5, 1, 3, 7), (1, 0, 2, 3), (5, 4, 0, 1)])
_uv = me_cube_008.uv_layers.new(name='UVMap')
_uv.uv.foreach_set('vector', [0.625, 0.5, 0.875, 0.5, 0.875, 0.75, 0.625, 0.75, 0.375, 0.75, 0.625, 0.75, 0.625, 1.0, 0.375, 1.0, 0.375, 0.0, 0.625, 0.0, 0.625, 0.25, 0.375, 0.25, 0.125, 0.5, 0.375, 0.5, 0.375, 0.75, 0.125, 0.75, 0.375, 0.5, 0.625, 0.5, 0.625, 0.75, 0.375, 0.75, 0.375, 0.25, 0.625, 0.25, 0.625, 0.5, 0.375, 0.5])
me_cube_008.materials.append(mat_material_008)
me_cube_008.use_mirror_vertex_groups = False
me_cube_008.update()

# ---- objects
ob_cube = bpy.data.objects.new('Cube', me_cube)
ob_light = bpy.data.objects.new('Light', light_light)
ob_camera = bpy.data.objects.new('Camera', cam_camera)
ob_cube_001 = bpy.data.objects.new('Cube.001', me_cube_001)
ob_cube_002 = bpy.data.objects.new('Cube.002', me_cube_002)
ob_cube_003 = bpy.data.objects.new('Cube.003', me_cube_003)
ob_cube_004 = bpy.data.objects.new('Cube.004', me_cube_004)
ob_cube_005 = bpy.data.objects.new('Cube.005', me_cube_005)
ob_cube_006 = bpy.data.objects.new('Cube.006', me_cube_006)
ob_cube_007 = bpy.data.objects.new('Cube.007', me_cube_007)
ob_cube_008 = bpy.data.objects.new('Cube.008', me_cube_008)

# ---- transforms, parenting, visibility, modifiers, constraints
ob_cube.location = (0.0, 0.0, 3.119)
ob_cube.scale = (1.0, 1.0, 0.09848)
ob_cube.lock_rotations_4d = False
ob_cube.empty_display_type = 'ARROWS'
ob_cube.lineart.crease_threshold = 0.0
_m = ob_cube.modifiers.new('Subdivision', 'SUBSURF')
_m.levels = 2
_m.render_levels = 1
ob_light.location = (4.076, 1.005, 5.904)
ob_light.rotation_euler = (0.6503, 0.05522, 1.866)
ob_light.lock_rotations_4d = False
ob_light.empty_display_type = 'ARROWS'
ob_light.color = (0.0, 0.0, 0.0, 0.0)
ob_light.lineart.crease_threshold = 0.0
ob_camera.location = (7.359, -6.926, 4.958)
ob_camera.rotation_euler = (1.109, 0.0, 0.8149)
ob_camera.lock_rotations_4d = False
ob_camera.empty_display_type = 'ARROWS'
ob_camera.color = (0.0, 0.0, 0.0, 0.0)
ob_camera.display_type = 'WIRE'
ob_camera.lineart.crease_threshold = 0.0
ob_cube_001.location = (0.7557, 0.7549, 1.623)
ob_cube_001.scale = (0.1425, 0.1425, 1.593)
ob_cube_001.lock_rotations_4d = False
ob_cube_001.empty_display_type = 'ARROWS'
ob_cube_001.lineart.crease_threshold = 0.0
ob_cube_002.location = (0.7537, -0.7528, 1.623)
ob_cube_002.scale = (0.1425, 0.1425, 1.593)
ob_cube_002.lock_rotations_4d = False
ob_cube_002.empty_display_type = 'ARROWS'
ob_cube_002.lineart.crease_threshold = 0.0
ob_cube_003.location = (-0.7587, -0.7528, 1.623)
ob_cube_003.scale = (0.1425, 0.1425, 1.593)
ob_cube_003.lock_rotations_4d = False
ob_cube_003.empty_display_type = 'ARROWS'
ob_cube_003.lineart.crease_threshold = 0.0
ob_cube_004.location = (-0.7566, 0.7549, 1.623)
ob_cube_004.scale = (0.1425, 0.1425, 1.593)
ob_cube_004.lock_rotations_4d = False
ob_cube_004.empty_display_type = 'ARROWS'
ob_cube_004.lineart.crease_threshold = 0.0
ob_cube_005.location = (0.004435, 0.7549, 0.9755)
ob_cube_005.scale = (0.6751, 0.1096, 0.09663)
ob_cube_005.lock_rotations_4d = False
ob_cube_005.empty_display_type = 'ARROWS'
ob_cube_005.lineart.crease_threshold = 0.0
ob_cube_006.location = (0.004435, -0.7527, 0.9755)
ob_cube_006.scale = (0.6751, 0.1096, 0.09663)
ob_cube_006.lock_rotations_4d = False
ob_cube_006.empty_display_type = 'ARROWS'
ob_cube_006.lineart.crease_threshold = 0.0
ob_cube_007.location = (-0.714, 0.0008536, 1.623)
ob_cube_007.rotation_euler = (0.5969, -1.248e-16, -3.839e-17)
ob_cube_007.scale = (0.04313, 0.108, 1.313)
ob_cube_007.lock_rotations_4d = False
ob_cube_007.empty_display_type = 'ARROWS'
ob_cube_007.lineart.crease_threshold = 0.0
ob_cube_008.location = (-0.8048, 0.0008536, 1.623)
ob_cube_008.rotation_euler = (-0.6146, -7.982e-17, 1.033e-16)
ob_cube_008.scale = (0.04313, 0.108, 1.313)
ob_cube_008.lock_rotations_4d = False
ob_cube_008.empty_display_type = 'ARROWS'
ob_cube_008.lineart.crease_threshold = 0.0

# ---- collection membership
col_collection.objects.link(ob_cube)
col_collection.objects.link(ob_light)
col_collection.objects.link(ob_camera)
col_collection.objects.link(ob_cube_001)
col_collection.objects.link(ob_cube_002)
col_collection.objects.link(ob_cube_003)
col_collection.objects.link(ob_cube_004)
col_collection.objects.link(ob_cube_005)
col_collection.objects.link(ob_cube_006)
col_collection.objects.link(ob_cube_007)
col_collection.objects.link(ob_cube_008)

# ---- scene / render settings (as saved in the file)
scene.camera = ob_camera
scene.frame_start = 1; scene.frame_end = 250; scene.frame_set(1)
scene.render.engine = 'BLENDER_EEVEE_NEXT'
scene.cycles.sampling_pattern = 'TABULATED_SOBOL'
scene.cycles.use_light_tree = False
scene.view_settings.view_transform = 'Filmic'
bpy.context.view_layer.update()
